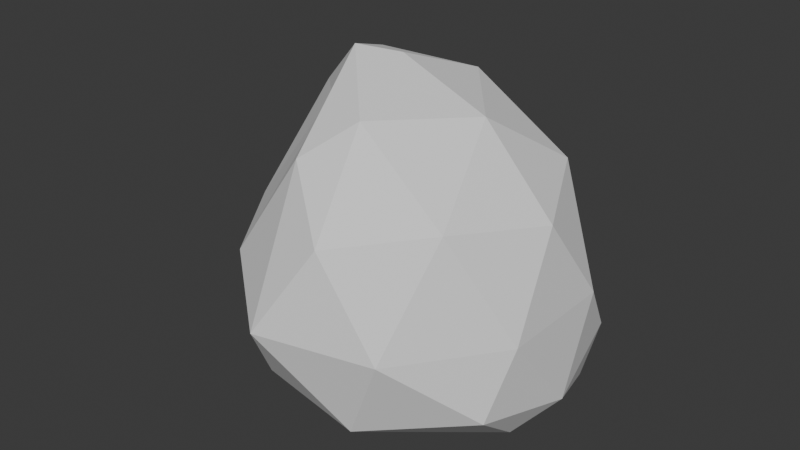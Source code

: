 # Source: astro_object.blend  (saved by Blender 4.5.88; exported with 4.5.12 LTS)
import bpy
from mathutils import Matrix  # noqa: F401  (used for matrix-valued properties, if any)

bpy.ops.wm.read_factory_settings(use_empty=True)
scene = bpy.context.scene
scene.name = 'Scene'

# ---- collections
col_astroids = bpy.data.collections.new('astroids'); scene.collection.children.link(col_astroids)

# ---- materials (node trees are filled in below, after node groups)
mat_metal = bpy.data.materials.new('metal')
mat_metal.roughness = 1.0
mat_metaldark = bpy.data.materials.new('metalDark')
mat_metaldark.roughness = 1.0
mat_dark = bpy.data.materials.new('dark')
mat_dark.roughness = 1.0
mat_metalred = bpy.data.materials.new('metalRed')
mat_metalred.roughness = 1.0

# ---- material node trees
mat_metal.use_nodes = True; mat_metal.node_tree.nodes.clear()
_N = mat_metal.node_tree.nodes; _L = mat_metal.node_tree.links
n0 = _N.new('ShaderNodeBsdfPrincipled'); n0.name = 'Principled BSDF'; n0.location = (0, 300)
n0.inputs[2].default_value = 1.0
n0.inputs[13].default_value = 0.0
n1 = _N.new('ShaderNodeOutputMaterial'); n1.name = 'Material Output'; n1.location = (280, 300)
_L.new(n0.outputs[0], n1.inputs[0])
n1.is_active_output = True
mat_metaldark.use_nodes = True; mat_metaldark.node_tree.nodes.clear()
_N = mat_metaldark.node_tree.nodes; _L = mat_metaldark.node_tree.links
n0 = _N.new('ShaderNodeBsdfPrincipled'); n0.name = 'Principled BSDF'; n0.location = (0, 300)
n0.inputs[2].default_value = 1.0
n0.inputs[13].default_value = 0.0
n1 = _N.new('ShaderNodeOutputMaterial'); n1.name = 'Material Output'; n1.location = (280, 300)
_L.new(n0.outputs[0], n1.inputs[0])
n1.is_active_output = True
mat_dark.use_nodes = True; mat_dark.node_tree.nodes.clear()
_N = mat_dark.node_tree.nodes; _L = mat_dark.node_tree.links
n0 = _N.new('ShaderNodeBsdfPrincipled'); n0.name = 'Principled BSDF'; n0.location = (0, 300)
n0.inputs[2].default_value = 1.0
n0.inputs[13].default_value = 0.0
n1 = _N.new('ShaderNodeOutputMaterial'); n1.name = 'Material Output'; n1.location = (280, 300)
_L.new(n0.outputs[0], n1.inputs[0])
n1.is_active_output = True
mat_metalred.use_nodes = True; mat_metalred.node_tree.nodes.clear()
_N = mat_metalred.node_tree.nodes; _L = mat_metalred.node_tree.links
n0 = _N.new('ShaderNodeBsdfPrincipled'); n0.name = 'Principled BSDF'; n0.location = (0, 300)
n0.inputs[2].default_value = 1.0
n0.inputs[13].default_value = 0.0
n1 = _N.new('ShaderNodeOutputMaterial'); n1.name = 'Material Output'; n1.location = (280, 300)
_L.new(n0.outputs[0], n1.inputs[0])
n1.is_active_output = True

# ---- world
world_world = bpy.data.worlds.new('World'); scene.world = world_world
world_world.use_nodes = True; world_world.node_tree.nodes.clear()
_N = world_world.node_tree.nodes; _L = world_world.node_tree.links
n0 = _N.new('ShaderNodeOutputWorld'); n0.name = 'World Output'; n0.location = (200, 100)
n1 = _N.new('ShaderNodeBackground'); n1.name = 'Background'; n1.location = (-200, 100)
n1.inputs[0].default_value = (0.05088, 0.05088, 0.05088, 1.0)
_L.new(n1.outputs[0], n0.inputs[0])
n0.is_active_output = True
world_world.color = (0.05088, 0.05088, 0.05088)
world_world.sun_shadow_jitter_overblur = 0.0

# ---- meshes
me_astroid_001 = bpy.data.meshes.new('astroid_001')
me_astroid_001.from_pydata([(5.676, 2.756, -11.18), (12.95, -6.512, -5.091), (-1.42, -11.02, -4.86), (-10.4, 1.411, -4.836), (-5.7, 8.751, -4.266), (12.7, 8.251, -4.72), (4.244, -12.19, 6.749), (-2.912, -2.793, 12.1), (-10.51, 7.402, 7.207), (1.804, 8.478, 8.449), (13.05, -6.752e-08, 6.526), (0.5913, 0.4102, 15.04), (3.305, -4.541, -9.003), (11.88, -1.754, -9.003), (5.629, -10.94, -6.595), (14.21, 0.871, -6.594), (11.88, 7.259, -9.0), (-1.996, 2.756, -9.003), (-4.029, -4.18, -3.905), (-0.09742, 8.038, -10.63), (-8.432, 7.716, -6.29), (3.976, 9.474, -4.844), (13.88, -4.509, -1.929e-08), (13.88, 4.503, 0.002881), (0.3374, -14.23, 0.3565), (8.577, -11.81, -1.929e-08), (-5.448, -9.546, 2.43), (-10.37, 8.58, 1.702), (-13.54, 4.867, 0.3625), (6.702, 8.495, 1.617), (-3.874, 7.701, 3.488), (10.04, -7.296, 7.672), (-5.645, 8.566, 9.36), (9.76, 6.797, 7.916), (3.115, -6.738, 13.01), (7.672, -6.752e-08, 12.41), (-1.782, -1.625, 15.65), (-5.26, 5.162, 13.14), (2.088, 6.797, 12.66), (-0.001276, -9.196, 10.48), (-8.342, 2.725, 10.62), (-10.62, -2.187, 2.498)], [], [(0, 13, 12), (1, 13, 15), (0, 12, 17), (0, 17, 19), (0, 19, 16), (1, 15, 22), (2, 14, 24), (3, 18, 41), (4, 20, 27), (5, 21, 29), (1, 22, 25), (2, 24, 26), (3, 41, 28), (4, 27, 30), (5, 29, 23), (6, 31, 34), (7, 39, 36), (8, 40, 37), (9, 32, 38), (10, 33, 35), (35, 38, 11), (35, 33, 38), (33, 9, 38), (38, 37, 11), (38, 32, 37), (32, 8, 37), (37, 36, 11), (37, 40, 36), (40, 7, 36), (36, 34, 11), (36, 39, 34), (39, 6, 34), (34, 35, 11), (34, 31, 35), (31, 10, 35), (23, 33, 10), (23, 29, 33), (29, 9, 33), (30, 32, 9), (30, 27, 32), (27, 8, 32), (28, 40, 8), (28, 41, 40), (26, 24, 39), (24, 6, 39), (25, 31, 6), (25, 22, 31), (22, 10, 31), (29, 30, 9), (29, 21, 30), (21, 4, 30), (27, 28, 8), (27, 20, 28), (20, 3, 28), (41, 18, 26), (18, 2, 26), (24, 25, 6), (24, 14, 25), (14, 1, 25), (22, 23, 10), (22, 15, 23), (15, 5, 23), (16, 21, 5), (16, 19, 21), (19, 4, 21), (19, 20, 4), (19, 17, 20), (17, 3, 20), (17, 18, 3), (17, 12, 18), (12, 2, 18), (15, 16, 5), (15, 13, 16), (13, 0, 16), (12, 14, 2), (12, 13, 14), (13, 1, 14), (40, 41, 7), (41, 26, 7), (39, 7, 26)])
_uv = me_astroid_001.uv_layers.new(name='UVMap')
_uv.uv.foreach_set('vector', [0.1818, 0.0, 0.2273, 0.07873, 0.1364, 0.07873, 0.2727, 0.1575, 0.3182, 0.07873, 0.3636, 0.1575, 0.9091, 0.0, 0.9545, 0.07873, 0.8636, 0.07873, 0.7273, 0.0, 0.7727, 0.07873, 0.6818, 0.07873, 0.5455, 0.0, 0.5909, 0.07873, 0.5, 0.07873, 0.2727, 0.1575, 0.3636, 0.1575, 0.3182, 0.2362, 0.09091, 0.1575, 0.1818, 0.1575, 0.1364, 0.2362, 0.8182, 0.1575, 0.9091, 0.1575, 0.8636, 0.2362, 0.6364, 0.1575, 0.7273, 0.1575, 0.6818, 0.2362, 0.4545, 0.1575, 0.5455, 0.1575, 0.5, 0.2362, 0.2727, 0.1575, 0.3182, 0.2362, 0.2273, 0.2362, 0.09091, 0.1575, 0.1364, 0.2362, 0.04546, 0.2362, 0.8182, 0.1575, 0.8636, 0.2362, 0.7727, 0.2362, 0.6364, 0.1575, 0.6818, 0.2362, 0.5909, 0.2362, 0.4545, 0.1575, 0.5, 0.2362, 0.4091, 0.2362, 0.1818, 0.3149, 0.2727, 0.3149, 0.2273, 0.3937, 0.0, 0.3149, 0.09091, 0.3149, 0.04546, 0.3937, 0.7273, 0.3149, 0.8182, 0.3149, 0.7727, 0.3937, 0.5455, 0.3149, 0.6364, 0.3149, 0.5909, 0.3937, 0.3636, 0.3149, 0.4545, 0.3149, 0.4091, 0.3937, 0.4091, 0.3937, 0.5, 0.3937, 0.4545, 0.4724, 0.4091, 0.3937, 0.4545, 0.3149, 0.5, 0.3937, 0.4545, 0.3149, 0.5455, 0.3149, 0.5, 0.3937, 0.5909, 0.3937, 0.6818, 0.3937, 0.6364, 0.4724, 0.5909, 0.3937, 0.6364, 0.3149, 0.6818, 0.3937, 0.6364, 0.3149, 0.7273, 0.3149, 0.6818, 0.3937, 0.7727, 0.3937, 0.8636, 0.3937, 0.8182, 0.4724, 0.7727, 0.3937, 0.8182, 0.3149, 0.8636, 0.3937, 0.8182, 0.3149, 0.9091, 0.3149, 0.8636, 0.3937, 0.04546, 0.3937, 0.1364, 0.3937, 0.09091, 0.4724, 0.04546, 0.3937, 0.09091, 0.3149, 0.1364, 0.3937, 0.09091, 0.3149, 0.1818, 0.3149, 0.1364, 0.3937, 0.2273, 0.3937, 0.3182, 0.3937, 0.2727, 0.4724, 0.2273, 0.3937, 0.2727, 0.3149, 0.3182, 0.3937, 0.2727, 0.3149, 0.3636, 0.3149, 0.3182, 0.3937, 0.4091, 0.2362, 0.4545, 0.3149, 0.3636, 0.3149, 0.4091, 0.2362, 0.5, 0.2362, 0.4545, 0.3149, 0.5, 0.2362, 0.5455, 0.3149, 0.4545, 0.3149, 0.5909, 0.2362, 0.6364, 0.3149, 0.5455, 0.3149, 0.5909, 0.2362, 0.6818, 0.2362, 0.6364, 0.3149, 0.6818, 0.2362, 0.7273, 0.3149, 0.6364, 0.3149, 0.7727, 0.2362, 0.8182, 0.3149, 0.7273, 0.3149, 0.7727, 0.2362, 0.8636, 0.2362, 0.8182, 0.3149, 0.04546, 0.2362, 0.1364, 0.2362, 0.09091, 0.3149, 0.1364, 0.2362, 0.1818, 0.3149, 0.09091, 0.3149, 0.2273, 0.2362, 0.2727, 0.3149, 0.1818, 0.3149, 0.2273, 0.2362, 0.3182, 0.2362, 0.2727, 0.3149, 0.3182, 0.2362, 0.3636, 0.3149, 0.2727, 0.3149, 0.5, 0.2362, 0.5909, 0.2362, 0.5455, 0.3149, 0.5, 0.2362, 0.5455, 0.1575, 0.5909, 0.2362, 0.5455, 0.1575, 0.6364, 0.1575, 0.5909, 0.2362, 0.6818, 0.2362, 0.7727, 0.2362, 0.7273, 0.3149, 0.6818, 0.2362, 0.7273, 0.1575, 0.7727, 0.2362, 0.7273, 0.1575, 0.8182, 0.1575, 0.7727, 0.2362, 0.8636, 0.2362, 0.9091, 0.1575, 0.9545, 0.2362, 0.9091, 0.1575, 1.0, 0.1575, 0.9545, 0.2362, 0.1364, 0.2362, 0.2273, 0.2362, 0.1818, 0.3149, 0.1364, 0.2362, 0.1818, 0.1575, 0.2273, 0.2362, 0.1818, 0.1575, 0.2727, 0.1575, 0.2273, 0.2362, 0.3182, 0.2362, 0.4091, 0.2362, 0.3636, 0.3149, 0.3182, 0.2362, 0.3636, 0.1575, 0.4091, 0.2362, 0.3636, 0.1575, 0.4545, 0.1575, 0.4091, 0.2362, 0.5, 0.07873, 0.5455, 0.1575, 0.4545, 0.1575, 0.5, 0.07873, 0.5909, 0.07873, 0.5455, 0.1575, 0.5909, 0.07873, 0.6364, 0.1575, 0.5455, 0.1575, 0.6818, 0.07873, 0.7273, 0.1575, 0.6364, 0.1575, 0.6818, 0.07873, 0.7727, 0.07873, 0.7273, 0.1575, 0.7727, 0.07873, 0.8182, 0.1575, 0.7273, 0.1575, 0.8636, 0.07873, 0.9091, 0.1575, 0.8182, 0.1575, 0.8636, 0.07873, 0.9545, 0.07873, 0.9091, 0.1575, 0.9545, 0.07873, 1.0, 0.1575, 0.9091, 0.1575, 0.3636, 0.1575, 0.4091, 0.07873, 0.4545, 0.1575, 0.3636, 0.1575, 0.3182, 0.07873, 0.4091, 0.07873, 0.3182, 0.07873, 0.3636, 0.0, 0.4091, 0.07873, 0.1364, 0.07873, 0.1818, 0.1575, 0.09091, 0.1575, 0.1364, 0.07873, 0.2273, 0.07873, 0.1818, 0.1575, 0.2273, 0.07873, 0.2727, 0.1575, 0.1818, 0.1575, 0.8182, 0.3149, 0.8636, 0.2362, 0.9091, 0.3149, 0.8636, 0.2362, 0.9545, 0.2362, 0.9091, 0.3149, 0.09091, 0.3149, 0.9091, 0.3149, 0.04546, 0.2362])
me_astroid_001.update()
me_craft_speederd = bpy.data.meshes.new('craft_speederD')
me_craft_speederd.from_pydata([(1.4, 0.15, -0.2128), (0.8, 0.2, -0.01284), (1.4, 0.25, -0.2128), (0.8, 0.4, -0.01284), (1.4, 0.15, -0.5128), (1.4, 0.25, -0.5128), (0.8, 0.2, -0.5128), (0.8, 0.4, -0.5128), (0.2, 0.2, -1.113), (0.25, 0.264, -1.113), (0.2, 0.6, -1.113), (0.25, 0.536, -1.113), (0.6, 0.3, -1.113), (0.55, 0.339, -1.113), (0.6, 0.5, -1.113), (0.55, 0.461, -1.113), (0.4, 0.4, -0.1128), (0.2, 0.4, -0.1128), (0.4, 0.45, -0.1128), (0.2, 0.5, -0.1128), (0.3, 0.5, -0.1128), (0.4, 0.45, -0.2128), (0.3, 0.5, -0.2128), (0.2, 0.5, -0.2128), (0.4, 0.4, -0.2128), (0.2, 0.4, -0.2128), (-0.2, 0.2, -1.113), (-0.25, 0.264, -1.113), (-0.6, 0.3, -1.113), (-0.55, 0.339, -1.113), (-0.6, 0.5, -1.113), (-0.55, 0.461, -1.113), (-0.25, 0.536, -1.113), (-0.2, 0.6, -1.113), (-0.8, 0.2, -0.01284), (-0.8, 0.2, -0.5128), (-1.4, 0.15, -0.2128), (-1.4, 0.15, -0.5128), (-1.4, 0.25, -0.2128), (-0.8, 0.4, -0.01284), (-0.8, 0.4, -0.5128), (-1.4, 0.25, -0.5128), (-0.2, 0.5, -0.1608), (-0.2, 0.5, -0.1128), (-0.2, 0.5, -0.2128), (-0.3, 0.5, -0.1128), (-0.3, 0.5, -0.2128), (-0.4, 0.4, -0.2128), (-0.4, 0.45, -0.2128), (-0.4, 0.4, -0.1128), (-0.4, 0.45, -0.1128), (-0.2, 0.4, -0.1128), (-0.2, 0.4, -0.2128), (0.6, 0.2, -0.5128), (0.6, 0.3, -0.5128), (0.6, 0.4, -0.5128), (0.6, 0.2, 0.05383), (0.6, 0.3, 0.05383), (0.2, 0.3, 0.1872), (0.2, 0.4, 0.1872), (0.6, 0.5, -0.9128), (0.6, 0.5, -0.5128), (0.2, 0.2, -0.5128), (0.2, 0.2, -0.9128), (0.2, 0.2, -0.7128), (0.2, 0.4, -0.5128), (0.2, 0.6, -0.5128), (0.406, 0.5485, -0.5128), (0.406, 0.5485, -0.9128), (0.2, 0.6, -0.9128), (0.2, 0.0, 0.4872), (-0.2, 0.0, 0.4872), (0.2, 0.2, 0.4872), (-0.2, 0.2, 0.4872), (0.2, 5.775e-15, -0.7128), (0.2, 0.0, -0.5128), (-0.2, 6.97e-16, -0.5128), (-0.2, 1.668e-29, -0.7128), (-0.2, 0.2, -0.7128), (0.05, 0.85, 0.1872), (-0.05, 0.85, 0.1872), (0.05, 0.9, 0.08716), (-0.05, 0.9, 0.08716), (0.05, 0.8, 0.1872), (0.006543, 0.8, 0.1872), (-0.05, 0.8, 0.1872), (-0.05, 0.9, -0.2128), (-0.05, 0.8, -0.2128), (2.217e-05, 0.8, -0.2128), (0.05, 0.8, -0.2128), (0.05, 0.9, -0.2128), (-0.2, 0.2, -0.5128), (-0.6, 0.3, -0.5128), (-0.2, 0.2, -0.9128), (-0.2, 0.6, -0.9128), (-0.6, 0.5, -0.9128), (-0.6, 0.4, -0.5128), (-0.6, 0.5, -0.5128), (-0.2, 0.4, -0.5128), (-0.2, 0.6, -0.5128), (-0.406, 0.5485, -0.5128), (-0.2, 0.4, 0.1872), (-0.6, 0.2, 0.05383), (-0.6, 0.2, -0.5128), (-0.2, 0.3, 0.1872), (-0.6, 0.3, 0.05383), (0.2, 0.2, 0.5872), (-0.2, 0.2, 0.5872), (0.2, 0.2392, 0.8342), (-0.2, 0.2392, 0.8342), (0.2, 0.5, 0.3867), (0.2, 0.3, 0.4872), (-0.2, 0.3, 0.4872), (-0.2, 0.5, 0.3867), (-0.406, 0.5485, -0.9128), (0.55, 0.339, -1.013), (0.25, 0.264, -1.013), (0.55, 0.461, -1.013), (0.25, 0.536, -1.013), (0.2707, 0.1, 0.1579), (0.5293, 0.1, 0.1579), (0.2707, 0.1, 0.4165), (0.2707, 0.2, 0.4165), (0.5293, 0.2, 0.1579), (0.2707, 0.2, 0.1579), (-0.25, 0.264, -1.013), (-0.25, 0.536, -1.013), (-0.55, 0.339, -1.013), (-0.55, 0.461, -1.013), (-0.2707, 0.1, 0.1579), (-0.2707, 0.2, 0.1579), (-0.2707, 0.1, 0.4165), (-0.2707, 0.2, 0.4165), (-0.5293, 0.1, 0.1579), (-0.5293, 0.2, 0.1579), (0.1, 0.7669, 0.7128), (0.2, 0.79, 0.3867), (0.2, 0.3669, 1.113), (-0.2, 0.79, 0.3867), (-0.1, 0.7669, 0.7128), (-0.2, 0.3669, 1.113), (0.6329, 0.6317, -0.9128), (0.6329, 0.6317, -0.8128), (0.4389, 0.6802, -0.9128), (0.4389, 0.6802, -0.8128), (0.6, 0.0, 0.08716), (0.6, 0.0, -0.5128), (0.6, 0.3, 0.08716), (0.2, 0.7, -0.9128), (0.2, 0.8, -0.2128), (-0.2, 0.7, -0.9128), (-0.2, 0.8, -0.2128), (0.2, 0.8, 0.1872), (-0.2, 0.8, 0.1872), (-0.6, 0.0, -0.5128), (-0.6, 0.0, 0.08716), (-0.6, 0.3, 0.08716), (-0.2, 0.2834, 1.113), (0.2, 0.2834, 1.113), (-0.4389, 0.6802, -0.8128), (-0.6329, 0.6317, -0.8128), (-0.4389, 0.6802, -0.9128), (-0.6329, 0.6317, -0.9128)], [], [(2, 1, 0), (1, 2, 3), (6, 5, 4), (5, 6, 7), (7, 2, 5), (2, 7, 3), (1, 4, 0), (4, 1, 6), (2, 4, 5), (4, 2, 0), (10, 9, 8), (9, 10, 11), (9, 12, 8), (12, 9, 13), (12, 13, 14), (14, 11, 10), (14, 13, 15), (14, 15, 11), (18, 17, 16), (17, 18, 19), (19, 18, 20), (22, 18, 21), (18, 22, 20), (23, 20, 22), (20, 23, 19), (18, 24, 21), (24, 18, 16), (23, 24, 25), (24, 23, 21), (21, 23, 22), (28, 27, 26), (27, 28, 29), (29, 28, 30), (29, 30, 31), (31, 30, 32), (32, 30, 33), (27, 33, 26), (33, 27, 32), (36, 35, 34), (35, 36, 37), (34, 38, 36), (38, 34, 39), (41, 39, 40), (39, 41, 38), (36, 41, 37), (41, 36, 38), (41, 35, 37), (35, 41, 40), (44, 43, 42), (43, 44, 45), (45, 44, 46), (49, 48, 47), (48, 49, 50), (43, 49, 51), (49, 43, 50), (50, 43, 45), (48, 52, 47), (52, 48, 44), (44, 48, 46), (46, 50, 45), (50, 46, 48), (54, 6, 53), (6, 54, 7), (7, 54, 55), (3, 56, 1), (56, 3, 57), (57, 3, 58), (58, 3, 59), (56, 6, 1), (6, 56, 53), (60, 12, 14), (12, 60, 54), (54, 60, 61), (54, 61, 55), (62, 12, 54), (12, 62, 63), (63, 62, 64), (8, 12, 63), (61, 65, 55), (65, 61, 66), (66, 61, 67), (10, 60, 14), (60, 10, 68), (68, 10, 67), (67, 10, 66), (66, 10, 69), (63, 10, 8), (10, 63, 69), (72, 71, 70), (71, 72, 73), (62, 74, 64), (74, 62, 75), (71, 75, 70), (75, 71, 76), (77, 75, 76), (75, 77, 74), (78, 74, 77), (74, 78, 64), (65, 24, 55), (24, 65, 25), (16, 55, 24), (3, 55, 16), (55, 3, 7), (3, 16, 59), (59, 16, 17), (81, 80, 79), (80, 81, 82), (79, 84, 83), (84, 79, 85), (85, 79, 80), (87, 82, 86), (82, 87, 85), (82, 85, 80), (87, 89, 88), (89, 87, 90), (90, 87, 86), (90, 82, 81), (82, 90, 86), (81, 89, 90), (89, 81, 83), (83, 81, 79), (92, 78, 91), (78, 92, 93), (28, 93, 92), (93, 28, 26), (94, 26, 33), (26, 94, 93), (92, 30, 28), (30, 92, 95), (95, 92, 96), (97, 95, 96), (76, 78, 77), (78, 76, 91), (99, 96, 98), (96, 99, 97), (97, 99, 100), (96, 52, 98), (52, 96, 47), (39, 47, 96), (39, 49, 47), (101, 49, 39), (49, 101, 51), (39, 96, 40), (34, 103, 102), (103, 34, 35), (40, 103, 35), (103, 40, 92), (92, 40, 96), (101, 105, 104), (39, 105, 101), (34, 105, 39), (105, 34, 102), (107, 72, 106), (72, 107, 73), (109, 106, 108), (106, 109, 107), (110, 17, 19), (17, 110, 59), (59, 110, 58), (58, 110, 111), (111, 110, 108), (111, 108, 72), (72, 108, 106), (107, 112, 73), (109, 112, 107), (113, 112, 109), (113, 104, 112), (113, 101, 104), (43, 101, 113), (101, 43, 51), (30, 94, 33), (94, 30, 114), (94, 114, 99), (114, 30, 95), (100, 99, 114), (9, 115, 13), (115, 9, 116), (118, 15, 117), (15, 118, 11), (118, 115, 116), (115, 118, 117), (115, 15, 13), (15, 115, 117), (118, 9, 11), (9, 118, 116), (121, 120, 119), (124, 123, 122), (123, 119, 120), (119, 123, 124), (122, 119, 124), (119, 122, 121), (127, 126, 125), (126, 127, 128), (128, 32, 126), (32, 128, 31), (128, 29, 31), (29, 128, 127), (29, 125, 27), (125, 29, 127), (125, 32, 27), (32, 125, 126), (131, 130, 129), (130, 131, 132), (130, 133, 129), (133, 130, 134), (134, 130, 132), (133, 131, 129), (137, 136, 135), (140, 139, 138), (135, 140, 137), (140, 135, 139), (138, 135, 136), (135, 138, 139), (142, 60, 141), (60, 142, 61), (68, 144, 143), (144, 68, 67), (143, 142, 141), (142, 143, 144), (68, 141, 60), (141, 68, 143), (144, 61, 142), (61, 144, 67), (70, 146, 145), (146, 70, 75), (145, 120, 70), (120, 145, 147), (120, 147, 123), (123, 147, 122), (122, 147, 72), (72, 147, 111), (70, 121, 72), (121, 70, 120), (72, 121, 122), (58, 147, 57), (147, 58, 111), (62, 146, 75), (146, 62, 53), (53, 62, 54), (147, 56, 57), (145, 56, 147), (146, 56, 145), (56, 146, 53), (150, 149, 148), (149, 150, 89), (89, 150, 88), (88, 150, 87), (87, 150, 151), (94, 63, 93), (63, 94, 69), (69, 94, 150), (69, 150, 148), (64, 93, 63), (93, 64, 78), (89, 152, 149), (152, 89, 83), (87, 153, 85), (153, 87, 151), (103, 76, 154), (76, 103, 91), (91, 103, 92), (71, 154, 76), (154, 71, 155), (155, 133, 156), (133, 155, 71), (133, 71, 131), (131, 71, 132), (134, 156, 133), (156, 134, 112), (112, 134, 132), (112, 132, 71), (112, 71, 73), (154, 102, 103), (102, 154, 155), (102, 155, 105), (105, 155, 156), (105, 112, 104), (112, 105, 156), (83, 136, 152), (136, 83, 138), (138, 83, 84), (138, 84, 85), (138, 85, 153), (52, 99, 98), (151, 99, 52), (150, 99, 151), (99, 150, 94), (151, 52, 44), (151, 44, 42), (151, 42, 153), (153, 42, 43), (153, 43, 113), (153, 113, 138), (138, 113, 109), (138, 109, 140), (140, 109, 157), (137, 157, 158), (157, 137, 140), (152, 23, 149), (23, 152, 19), (19, 152, 110), (110, 152, 136), (110, 136, 137), (110, 137, 108), (108, 137, 158), (25, 149, 23), (65, 149, 25), (66, 149, 65), (69, 149, 66), (149, 69, 148), (157, 108, 158), (108, 157, 109), (159, 97, 100), (97, 159, 160), (162, 159, 161), (159, 162, 160), (162, 114, 95), (114, 162, 161), (159, 114, 161), (114, 159, 100), (95, 160, 162), (160, 95, 97)])
me_craft_speederd.polygons.foreach_set('use_smooth', [1, 1, 1, 1, 1, 1, 1, 1, 1, 1, 1, 1, 1, 1, 1, 1, 1, 1, 1, 1, 1, 1, 1, 1, 1, 1, 1, 1, 1, 1, 1, 1, 1, 1, 1, 1, 1, 1, 1, 1, 1, 1, 1, 1, 1, 1, 1, 1, 0, 1, 1, 1, 1, 1, 1, 1, 1, 1, 1, 1, 1, 1, 1, 1, 1, 1, 1, 1, 1, 1, 1, 1, 1, 0, 1, 1, 0, 1, 1, 1, 1, 1, 1, 1, 1, 0, 1, 1, 1, 1, 1, 1, 1, 1, 1, 1, 1, 1, 1, 1, 1, 1, 1, 1, 1, 1, 1, 1, 1, 1, 1, 1, 1, 0, 1, 1, 1, 1, 1, 1, 1, 1, 1, 1, 1, 1, 1, 1, 1, 1, 1, 1, 1, 1, 1, 1, 1, 1, 1, 1, 1, 1, 1, 1, 1, 1, 1, 1, 1, 1, 1, 1, 1, 1, 1, 1, 1, 1, 1, 1, 1, 1, 1, 1, 1, 1, 1, 1, 1, 1, 1, 1, 1, 1, 1, 1, 1, 1, 1, 1, 1, 1, 1, 1, 1, 1, 1, 1, 1, 1, 1, 1, 1, 1, 1, 1, 1, 1, 1, 1, 1, 1, 1, 1, 1, 1, 1, 1, 1, 1, 1, 1, 1, 1, 1, 1, 1, 1, 1, 1, 1, 1, 1, 1, 1, 1, 1, 1, 1, 1, 1, 1, 1, 1, 1, 1, 1, 1, 1, 1, 1, 1, 1, 1, 1, 1, 1, 1, 1, 1, 1, 1, 1, 1, 1, 1, 1, 1, 1, 1, 1, 1, 1, 1, 1, 1, 1, 1, 1, 1, 1, 0, 1, 1, 1, 1, 1, 1, 1, 1, 1, 1, 1, 1, 1, 1, 1, 0, 1, 1, 1, 1, 1, 1, 1, 1, 1, 1, 1, 1, 1, 1, 1, 1, 1, 0, 1, 1, 1, 1, 1, 1, 1, 1, 1, 1, 1, 1, 1, 1, 1, 1])
me_craft_speederd.polygons.foreach_set('material_index', [0, 0, 0, 0, 0, 0, 0, 0, 0, 0, 0, 0, 0, 0, 0, 0, 0, 0, 0, 0, 0, 0, 0, 0, 0, 0, 0, 0, 0, 0, 0, 0, 0, 0, 0, 0, 0, 0, 0, 0, 0, 0, 0, 0, 0, 0, 0, 0, 0, 0, 0, 0, 0, 0, 0, 0, 0, 0, 0, 0, 0, 1, 1, 1, 1, 1, 1, 1, 1, 1, 1, 1, 1, 1, 1, 1, 1, 1, 1, 1, 1, 1, 1, 1, 1, 1, 1, 1, 1, 1, 1, 1, 1, 1, 1, 1, 1, 1, 1, 1, 1, 1, 1, 1, 1, 1, 1, 1, 1, 1, 1, 1, 1, 1, 1, 1, 1, 1, 1, 1, 1, 1, 1, 1, 1, 1, 1, 1, 1, 1, 1, 1, 1, 1, 1, 1, 1, 1, 1, 1, 1, 1, 1, 1, 1, 1, 1, 1, 1, 1, 1, 1, 1, 1, 1, 1, 1, 1, 1, 1, 1, 1, 1, 1, 1, 1, 1, 1, 1, 1, 1, 1, 1, 1, 1, 2, 2, 2, 2, 2, 2, 2, 2, 2, 2, 2, 2, 2, 2, 2, 2, 2, 2, 2, 2, 2, 2, 2, 2, 2, 2, 2, 2, 2, 2, 2, 2, 2, 2, 2, 2, 2, 2, 3, 3, 3, 3, 3, 3, 3, 3, 3, 3, 3, 3, 3, 3, 3, 3, 3, 3, 3, 3, 3, 3, 3, 3, 3, 3, 3, 3, 3, 3, 3, 3, 3, 3, 3, 3, 3, 3, 3, 3, 3, 3, 3, 3, 3, 3, 3, 3, 3, 3, 3, 3, 3, 3, 3, 3, 3, 3, 3, 3, 3, 3, 3, 3, 3, 3, 3, 3, 3, 3, 3, 3, 3, 3, 3, 3, 3, 3, 3, 3, 3, 3, 3, 3, 3, 3, 3, 3, 3, 3, 3, 3, 3, 3, 3, 3, 3, 3, 3, 3, 3, 3, 3, 3, 3, 3, 3, 3, 3])
_k = set([(0, 1), (0, 2), (0, 4), (1, 6), (1, 56), (2, 3), (2, 5), (3, 7), (3, 59), (4, 5), (4, 6), (5, 7), (6, 53), (7, 55), (8, 10), (8, 12), (8, 63), (9, 11), (9, 13), (9, 116), (10, 14), (10, 63), (11, 15), (11, 118), (12, 14), (12, 54), (12, 63), (13, 15), (13, 115), (14, 60), (15, 117), (16, 17), (16, 18), (16, 24), (17, 19), (17, 59), (18, 20), (18, 21), (19, 20), (19, 23), (20, 22), (21, 22), (21, 24), (22, 23), (23, 24), (24, 25), (25, 65), (26, 28), (26, 33), (26, 93), (27, 29), (27, 32), (27, 125), (28, 30), (28, 92), (29, 31), (29, 127), (30, 33), (30, 95), (31, 32), (31, 128), (32, 126), (33, 94), (34, 35), (34, 36), (34, 102), (35, 37), (35, 103), (36, 37), (36, 38), (37, 41), (38, 39), (38, 41), (39, 40), (39, 101), (40, 41), (40, 96), (43, 45), (43, 51), (43, 153), (44, 45), (44, 46), (45, 46), (45, 50), (46, 48), (47, 48), (47, 49), (47, 52), (48, 50), (48, 52), (49, 50), (49, 51), (51, 101), (52, 98), (53, 56), (53, 146), (54, 60), (54, 62), (55, 65), (56, 57), (57, 58), (57, 147), (58, 59), (58, 111), (60, 61), (60, 68), (60, 141), (61, 65), (61, 67), (61, 142), (62, 74), (62, 75), (63, 69), (63, 93), (64, 74), (64, 78), (64, 93), (65, 66), (66, 67), (67, 68), (67, 144), (68, 143), (69, 148), (69, 149), (70, 71), (70, 72), (70, 145), (71, 72), (71, 155), (72, 73), (72, 106), (72, 111), (73, 107), (74, 75), (74, 77), (75, 146), (76, 77), (76, 91), (76, 154), (77, 78), (78, 91), (78, 93), (79, 80), (79, 81), (79, 83), (80, 82), (80, 85), (81, 82), (81, 90), (82, 86), (83, 84), (83, 89), (83, 152), (84, 85), (85, 87), (85, 153), (86, 87), (86, 90), (87, 90), (87, 151), (89, 90), (89, 149), (89, 150), (91, 92), (92, 96), (93, 94), (94, 99), (94, 150), (95, 97), (95, 114), (95, 162), (96, 97), (96, 98), (97, 100), (97, 160), (98, 99), (99, 100), (100, 114), (100, 159), (101, 104), (102, 103), (102, 105), (103, 154), (104, 105), (104, 112), (105, 156), (106, 107), (106, 108), (107, 109), (108, 158), (109, 157), (111, 147), (112, 132), (112, 156), (114, 161), (115, 116), (115, 117), (116, 118), (117, 118), (119, 120), (119, 121), (119, 124), (120, 121), (120, 123), (121, 122), (122, 123), (122, 124), (123, 124), (125, 126), (125, 127), (126, 128), (127, 128), (129, 130), (129, 131), (129, 133), (130, 132), (130, 134), (131, 132), (131, 133), (132, 134), (133, 134), (135, 136), (135, 137), (135, 139), (136, 137), (136, 138), (136, 152), (137, 140), (137, 158), (138, 139), (138, 140), (138, 153), (139, 140), (140, 157), (141, 142), (141, 143), (142, 144), (143, 144), (145, 146), (145, 147), (148, 149), (148, 150), (149, 152), (150, 151), (151, 153), (154, 155), (155, 156), (157, 158), (159, 160), (159, 161), (160, 162), (161, 162)])
me_craft_speederd.attributes.new('sharp_edge', 'BOOLEAN', 'EDGE').data.foreach_set('value', [ (min(e.vertices), max(e.vertices)) in _k for e in me_craft_speederd.edges])
_uv = me_craft_speederd.uv_layers.new(name='UVMap')
_uv.uv.foreach_set('vector', [54.94, 9.843, 30.04, 7.874, 54.94, 5.906, 30.04, 7.874, 54.94, 9.843, 30.04, 15.75, -31.5, 7.874, -55.12, 9.843, -55.12, 5.906, -55.12, 9.843, -31.5, 7.874, -31.5, 15.75, 20.19, -26.74, 8.379, -51.09, 20.19, -51.09, 8.379, -51.09, 20.19, -26.74, 0.5053, -26.74, -0.5053, -30.73, -20.19, -54.44, -8.379, -54.44, -20.19, -54.44, -0.5053, -30.73, -20.19, -30.73, 8.379, 9.843, 20.19, 5.906, 20.19, 9.843, 20.19, 5.906, 8.379, 9.843, 8.379, 5.906, -7.874, 23.62, -9.843, 10.4, -7.874, 7.874, -9.843, 10.4, -7.874, 23.62, -9.843, 21.1, -9.843, 10.4, -23.62, 11.81, -7.874, 7.874, -23.62, 11.81, -9.843, 10.4, -21.65, 13.35, -23.62, 11.81, -21.65, 13.35, -23.62, 19.69, -23.62, 19.69, -9.843, 21.1, -7.874, 23.62, -23.62, 19.69, -21.65, 13.35, -21.65, 18.15, -23.62, 19.69, -21.65, 18.15, -9.843, 21.1, 15.75, 17.72, 7.874, 15.75, 15.75, 15.75, 7.874, 15.75, 15.75, 17.72, 7.874, 19.69, 7.874, 19.69, 15.75, 17.72, 11.81, 19.69, 8.379, -1.761, 4.442, -6.162, 8.379, -6.162, 4.442, -6.162, 8.379, -1.761, 4.442, -1.761, -7.874, -8.379, -11.81, -4.442, -11.81, -8.379, -11.81, -4.442, -7.874, -8.379, -7.874, -4.442, 4.442, 17.72, 8.379, 15.75, 8.379, 17.72, 8.379, 15.75, 4.442, 17.72, 4.442, 15.75, -7.874, 19.69, -15.75, 15.75, -7.874, 15.75, -15.75, 15.75, -7.874, 19.69, -15.75, 17.72, -15.75, 17.72, -7.874, 19.69, -11.81, 19.69, 23.62, 11.81, 9.843, 10.4, 7.874, 7.874, 9.843, 10.4, 23.62, 11.81, 21.65, 13.35, 21.65, 13.35, 23.62, 11.81, 23.62, 19.69, 21.65, 13.35, 23.62, 19.69, 21.65, 18.15, 21.65, 18.15, 23.62, 19.69, 9.843, 21.1, 9.843, 21.1, 23.62, 19.69, 7.874, 23.62, 9.843, 10.4, 7.874, 23.62, 7.874, 7.874, 7.874, 23.62, 9.843, 10.4, 9.843, 21.1, 8.379, -54.44, 20.19, -30.73, 0.5053, -30.73, 20.19, -30.73, 8.379, -54.44, 20.19, -54.44, -30.04, 7.874, -54.94, 9.843, -54.94, 5.906, -54.94, 9.843, -30.04, 7.874, -30.04, 15.75, -20.19, -51.09, -0.5053, -26.74, -20.19, -26.74, -0.5053, -26.74, -20.19, -51.09, -8.379, -51.09, -8.379, 5.906, -20.19, 9.843, -20.19, 5.906, -20.19, 9.843, -8.379, 5.906, -8.379, 9.843, 55.12, 9.843, 31.5, 7.874, 55.12, 5.906, 31.5, 7.874, 55.12, 9.843, 31.5, 15.75, 7.874, -8.379, 7.874, -4.442, 7.874, -6.332, 7.874, -4.442, 7.874, -8.379, 11.81, -4.442, 11.81, -4.442, 7.874, -8.379, 11.81, -8.379, -4.442, 15.75, -8.379, 17.72, -8.379, 15.75, -8.379, 17.72, -4.442, 15.75, -4.442, 17.72, -7.874, 19.69, -15.75, 15.75, -7.874, 15.75, -15.75, 15.75, -7.874, 19.69, -15.75, 17.72, -15.75, 17.72, -7.874, 19.69, -11.81, 19.69, 15.75, 17.72, 7.874, 15.75, 15.75, 15.75, 7.874, 15.75, 15.75, 17.72, 7.874, 19.69, 7.874, 19.69, 15.75, 17.72, 11.81, 19.69, -8.379, -1.761, -4.442, -6.162, -4.442, -1.761, -4.442, -6.162, -8.379, -1.761, -8.379, -6.162, -23.62, 11.81, -31.5, 7.874, -23.62, 7.874, -31.5, 7.874, -23.62, 11.81, -31.5, 15.75, -31.5, 15.75, -23.62, 11.81, -23.62, 15.75, 30.04, 15.75, 21.74, 7.874, 30.04, 7.874, 21.74, 7.874, 30.04, 15.75, 21.74, 11.81, 21.74, 11.81, 30.04, 15.75, 5.14, 11.81, 5.14, 11.81, 30.04, 15.75, 5.14, 15.75, 23.62, 2.119, 31.5, -20.19, 31.5, -0.5053, 31.5, -20.19, 23.62, 2.119, 23.62, -20.19, 35.94, 19.69, 43.81, 11.81, 43.81, 19.69, 43.81, 11.81, 35.94, 19.69, 20.19, 11.81, 20.19, 11.81, 35.94, 19.69, 20.19, 19.69, 20.19, 11.81, 20.19, 19.69, 20.19, 15.75, 20.19, 9.549, 43.81, 25.78, 20.19, 25.78, 43.81, 25.78, 20.19, 9.549, 35.94, 9.549, 35.94, 9.549, 20.19, 9.549, 28.06, 9.549, 43.81, 9.549, 43.81, 25.78, 35.94, 9.549, 23.62, 19.69, 7.874, 15.75, 23.62, 15.75, 7.874, 15.75, 23.62, 19.69, 7.874, 23.62, 7.874, 23.62, 23.62, 19.69, 15.98, 21.59, 43.81, -1.91, 35.94, -18.14, 43.81, -18.14, 35.94, -18.14, 43.81, -1.91, 35.94, -10.27, 35.94, -10.27, 43.81, -1.91, 20.19, -10.27, 20.19, -10.27, 43.81, -1.91, 20.19, -1.91, 20.19, -1.91, 43.81, -1.91, 35.94, -1.91, -35.94, 7.874, -43.81, 23.62, -43.81, 7.874, -43.81, 23.62, -35.94, 7.874, -35.94, 23.62, 7.874, 7.874, -7.874, 0.0, 7.874, 0.0, -7.874, 0.0, 7.874, 7.874, -7.874, 7.874, 20.19, 7.874, 28.06, 5.684e-14, 28.06, 7.874, 28.06, 5.684e-14, 20.19, 7.874, 20.19, -1.705e-13, -7.874, 19.18, 7.874, -20.19, 7.874, 19.18, 7.874, -20.19, -7.874, 19.18, -7.874, -20.19, -7.874, -28.06, 7.874, -20.19, -7.874, -20.19, 7.874, -20.19, -7.874, -28.06, 7.874, -28.06, 7.874, 7.874, -7.874, 2.274e-13, 7.874, 6.566e-28, -7.874, 2.274e-13, 7.874, 7.874, -7.874, 7.874, -7.874, -20.19, -15.75, -8.379, -23.62, -20.19, -15.75, -8.379, -7.874, -20.19, -7.874, -8.379, -15.75, -4.442, -23.62, -20.19, -15.75, -8.379, -31.5, -0.5053, -23.62, -20.19, -15.75, -4.442, -23.62, -20.19, -31.5, -0.5053, -31.5, -20.19, -31.5, -0.5053, -15.75, -4.442, -7.874, 7.369, -7.874, 7.369, -15.75, -4.442, -7.874, -4.442, 1.969, 12.78, -1.969, 8.375, 1.969, 8.375, -1.969, 8.375, 1.969, 12.78, -1.969, 12.78, 1.969, 33.46, 0.2576, 31.5, 1.969, 31.5, 0.2576, 31.5, 1.969, 33.46, -1.969, 31.5, -1.969, 31.5, 1.969, 33.46, -1.969, 33.46, -8.379, 31.5, 3.432, 35.43, -8.379, 35.43, 3.432, 35.43, -8.379, 31.5, 7.369, 31.5, 3.432, 35.43, 7.369, 31.5, 7.369, 33.46, 1.969, 31.5, -1.969, 31.5, -0.0008707, 31.5, -1.969, 31.5, 1.969, 31.5, -1.969, 35.43, -1.969, 35.43, 1.969, 31.5, 1.969, 35.43, -1.969, -8.379, 1.969, 3.432, -1.969, 3.432, 1.969, 3.432, -1.969, -8.379, 1.969, -8.379, -3.432, 35.43, 8.379, 31.5, 8.379, 35.43, 8.379, 31.5, -3.432, 35.43, -7.369, 31.5, -7.369, 31.5, -3.432, 35.43, -7.369, 33.46, -20.19, 25.78, -28.06, 9.549, -20.19, 9.549, -28.06, 9.549, -20.19, 25.78, -35.94, 9.549, -43.81, 25.78, -35.94, 9.549, -20.19, 25.78, -35.94, 9.549, -43.81, 25.78, -43.81, 9.549, 35.94, 23.62, 43.81, 7.874, 43.81, 23.62, 43.81, 7.874, 35.94, 23.62, 35.94, 7.874, -20.19, 11.81, -43.81, 19.69, -43.81, 11.81, -43.81, 19.69, -20.19, 11.81, -35.94, 19.69, -35.94, 19.69, -20.19, 11.81, -20.19, 15.75, -20.19, 19.69, -35.94, 19.69, -20.19, 15.75, -20.19, 4.822e-13, -28.06, 7.874, -28.06, 4.547e-13, -28.06, 7.874, -20.19, 4.822e-13, -20.19, 7.874, -7.874, 23.62, -23.62, 15.75, -7.874, 15.75, -23.62, 15.75, -7.874, 23.62, -23.62, 19.69, -23.62, 19.69, -7.874, 23.62, -15.98, 21.59, 23.62, -20.19, 7.874, -8.379, 7.874, -20.19, 7.874, -8.379, 23.62, -20.19, 15.75, -8.379, 31.5, -0.5053, 15.75, -8.379, 23.62, -20.19, 31.5, -0.5053, 15.75, -4.442, 15.75, -8.379, 7.874, 7.369, 15.75, -4.442, 31.5, -0.5053, 15.75, -4.442, 7.874, 7.369, 7.874, -4.442, 31.5, -0.5053, 23.62, -20.19, 31.5, -20.19, -31.5, -0.5053, -23.62, -20.19, -23.62, 2.119, -23.62, -20.19, -31.5, -0.5053, -31.5, -20.19, 31.5, 15.75, 23.62, 7.874, 31.5, 7.874, 23.62, 7.874, 31.5, 15.75, 23.62, 11.81, 23.62, 11.81, 31.5, 15.75, 23.62, 15.75, -5.14, 15.75, -21.74, 11.81, -5.14, 11.81, -30.04, 15.75, -21.74, 11.81, -5.14, 15.75, -30.04, 7.874, -21.74, 11.81, -30.04, 15.75, -21.74, 11.81, -30.04, 7.874, -21.74, 7.874, -7.874, 23.12, 7.874, 19.18, 7.874, 23.12, 7.874, 19.18, -7.874, 23.12, -7.874, 19.18, -7.874, 33.91, 7.874, 24.07, 7.874, 33.91, 7.874, 24.07, -7.874, 33.91, -7.874, 24.07, -15.22, 19.69, 4.442, 15.75, 4.442, 19.69, 4.442, 15.75, -15.22, 19.69, -7.369, 15.75, -7.369, 15.75, -15.22, 19.69, -7.369, 11.81, -7.369, 11.81, -15.22, 19.69, -19.18, 11.81, -19.18, 11.81, -15.22, 19.69, -32.84, 9.418, -19.18, 11.81, -32.84, 9.418, -19.18, 7.874, -19.18, 7.874, -32.84, 9.418, -23.12, 7.874, 23.12, 7.874, 19.18, 11.81, 19.18, 7.874, 32.84, 9.418, 19.18, 11.81, 23.12, 7.874, 15.22, 19.69, 19.18, 11.81, 32.84, 9.418, 15.22, 19.69, 7.369, 11.81, 19.18, 11.81, 15.22, 19.69, 7.369, 15.75, 7.369, 11.81, -4.442, 19.69, 7.369, 15.75, 15.22, 19.69, 7.369, 15.75, -4.442, 19.69, -4.442, 15.75, -43.81, -18.14, -35.94, -1.91, -43.81, -1.91, -35.94, -1.91, -43.81, -18.14, -35.94, -10.27, -35.94, -1.91, -35.94, -10.27, -20.19, -1.91, -35.94, -10.27, -43.81, -18.14, -35.94, -18.14, -20.19, -10.27, -20.19, -1.91, -35.94, -10.27, -43.81, 12.07, -39.88, 24.24, -43.81, 24.24, -39.88, 24.24, -43.81, 12.07, -39.88, 12.07, -39.88, -4.431, -43.81, -16.61, -39.88, -16.61, -43.81, -16.61, -39.88, -4.431, -43.81, -4.431, -9.843, 21.1, -21.65, 13.35, -9.843, 10.4, -21.65, 13.35, -9.843, 21.1, -21.65, 18.15, -39.88, 13.35, -43.81, 18.15, -43.81, 13.35, -43.81, 18.15, -39.88, 13.35, -39.88, 18.15, 39.88, 21.1, 43.81, 10.4, 43.81, 21.1, 43.81, 10.4, 39.88, 21.1, 39.88, 10.4, -10.66, 16.4, -20.84, 6.216, -10.66, 6.216, 10.66, 6.216, 20.84, 6.216, 10.66, 16.4, 20.84, 7.874, 10.66, 3.937, 20.84, 3.937, 10.66, 3.937, 20.84, 7.874, 10.66, 7.874, -16.4, 7.874, -6.216, 3.937, -6.216, 7.874, -6.216, 3.937, -16.4, 7.874, -16.4, 3.937, 21.65, 13.35, 9.843, 21.1, 9.843, 10.4, 9.843, 21.1, 21.65, 13.35, 21.65, 18.15, 39.88, -16.61, 43.81, -4.431, 39.88, -4.431, 43.81, -4.431, 39.88, -16.61, 43.81, -16.61, 39.88, 18.15, 43.81, 13.35, 43.81, 18.15, 43.81, 13.35, 39.88, 18.15, 39.88, 13.35, 43.81, 24.24, 39.88, 12.07, 43.81, 12.07, 39.88, 12.07, 43.81, 24.24, 39.88, 24.24, -39.88, 10.4, -43.81, 21.1, -43.81, 10.4, -43.81, 21.1, -39.88, 10.4, -39.88, 21.1, 16.4, 3.937, 6.216, 7.874, 6.216, 3.937, 6.216, 7.874, 16.4, 3.937, 16.4, 7.874, -10.66, 7.874, -20.84, 3.937, -10.66, 3.937, -20.84, 3.937, -10.66, 7.874, -20.84, 7.874, -20.84, 6.216, -10.66, 6.216, -10.66, 16.4, 20.84, 6.216, 10.66, 16.4, 10.66, 6.216, -38.77, 1.803, -11.78, 20.94, -25.2, 19.9, 38.77, 1.803, 25.2, 19.9, 11.78, 20.94, 3.937, 1.505, -7.874, -20.77, 7.874, -20.77, -7.874, -20.77, 3.937, 1.505, -3.937, 1.505, -7.874, -12.98, 3.937, -25.86, 7.874, -12.98, 3.937, -25.86, -7.874, -12.98, -3.937, -25.86, 32.0, 30.17, 35.94, 24.83, 35.94, 30.17, 35.94, 24.83, 32.0, 30.17, 20.19, 24.83, -35.94, 24.83, -32.0, 30.17, -35.94, 30.17, -32.0, 30.17, -35.94, 24.83, -20.19, 24.83, 35.94, -10.27, 32.0, -18.14, 35.94, -18.14, 32.0, -18.14, 35.94, -10.27, 32.0, -10.27, -15.98, 21.59, -24.92, 24.87, -23.62, 19.69, -24.92, 24.87, -15.98, 21.59, -17.28, 26.78, 30.35, 30.24, 30.36, 15.07, 37.08, 26.15, 30.36, 15.07, 30.35, 30.24, 23.63, 19.15, 7.874, 19.18, 23.62, -20.19, 23.62, 3.432, 23.62, -20.19, 7.874, 19.18, 7.874, -20.19, 14.28, -2.924e-14, 10.34, 3.937, -7.994, -2.924e-14, 10.34, 3.937, 14.28, -2.924e-14, 14.28, 11.81, 10.34, 3.937, 14.28, 11.81, 10.34, 7.874, 10.34, 7.874, 14.28, 11.81, -4.057, 7.874, -4.057, 7.874, 14.28, 11.81, -7.994, 7.874, -7.994, 7.874, 14.28, 11.81, -7.994, 11.81, -7.994, -2.924e-14, -4.057, 3.937, -7.994, 7.874, -4.057, 3.937, -7.994, -2.924e-14, 10.34, 3.937, -7.994, 7.874, -4.057, 3.937, -4.057, 7.874, -7.874, 7.369, -23.62, 3.432, -23.62, 2.119, -23.62, 3.432, -7.874, 7.369, -7.874, 19.18, -7.874, 7.874, -23.62, 0.0, -7.874, 0.0, -23.62, 0.0, -7.874, 7.874, -23.62, 7.874, -23.62, 7.874, -7.874, 7.874, -23.62, 11.81, -3.432, 11.81, -2.119, 7.874, -2.119, 11.81, -3.432, 0.0, -2.119, 7.874, -3.432, 11.81, 20.19, 0.0, -2.119, 7.874, -3.432, 0.0, -2.119, 7.874, 20.19, 0.0, 20.19, 7.874, 7.874, -31.68, -7.874, -3.841, -7.874, -31.68, -7.874, -3.841, 7.874, -31.68, -1.969, -3.841, -1.969, -3.841, 7.874, -31.68, -0.0008706, -3.841, -0.0008706, -3.841, 7.874, -31.68, 1.969, -3.841, 1.969, -3.841, 7.874, -31.68, 7.874, -3.841, 7.874, 23.62, -7.874, 7.874, 7.874, 7.874, -7.874, 7.874, 7.874, 23.62, -7.874, 23.62, -7.874, 23.62, 7.874, 23.62, 7.874, 27.56, -7.874, 23.62, 7.874, 27.56, -7.874, 27.56, 7.874, -28.06, -7.874, -35.94, 7.874, -35.94, -7.874, -35.94, 7.874, -28.06, -7.874, -28.06, -1.969, -8.379, -7.874, 7.369, -7.874, -8.379, -7.874, 7.369, -1.969, -8.379, -1.969, 7.369, 1.969, -8.379, 7.874, 7.369, 1.969, 7.369, 7.874, 7.369, 1.969, -8.379, 7.874, -8.379, 23.62, 7.874, 7.874, 5.659e-14, 23.62, 2.915e-14, 7.874, 5.659e-14, 23.62, 7.874, 7.874, 7.874, 7.874, 7.874, 23.62, 7.874, 23.62, 11.81, -7.874, 19.18, -23.62, -20.19, -7.874, -20.19, -23.62, -20.19, -7.874, 19.18, -23.62, 3.432, -14.28, -1.129e-13, -10.34, 3.937, -14.28, 11.81, -10.34, 3.937, -14.28, -1.129e-13, 7.994, -1.129e-13, -10.34, 3.937, 7.994, -1.129e-13, 4.057, 3.937, 4.057, 3.937, 7.994, -1.129e-13, 4.057, 7.874, -10.34, 7.874, -14.28, 11.81, -10.34, 3.937, -14.28, 11.81, -10.34, 7.874, 7.994, 11.81, 7.994, 11.81, -10.34, 7.874, 4.057, 7.874, 7.994, 11.81, 4.057, 7.874, 7.994, -1.129e-13, 7.994, 11.81, 7.994, -1.129e-13, 7.994, 7.874, -20.19, 8.762e-14, 2.119, 7.874, -20.19, 7.874, 2.119, 7.874, -20.19, 8.762e-14, 3.432, 8.762e-14, 2.119, 7.874, 3.432, 8.762e-14, 2.119, 11.81, 2.119, 11.81, 3.432, 8.762e-14, 3.432, 11.81, 23.62, 2.119, 7.874, 19.18, 7.874, 7.369, 7.874, 19.18, 23.62, 2.119, 23.62, 3.432, 1.969, -5.791, 7.874, -13.65, 7.874, -5.791, 7.874, -13.65, 1.969, -5.791, -7.874, -13.65, -7.874, -13.65, 1.969, -5.791, 0.2576, -5.791, -7.874, -13.65, 0.2576, -5.791, -1.969, -5.791, -7.874, -13.65, -1.969, -5.791, -7.874, -5.791, -8.379, 15.75, -20.19, 23.62, -20.19, 15.75, -8.379, 31.5, -20.19, 23.62, -8.379, 15.75, -35.94, 27.56, -20.19, 23.62, -8.379, 31.5, -20.19, 23.62, -35.94, 27.56, -35.94, 23.62, -8.379, 31.5, -8.379, 15.75, -8.379, 19.69, -8.379, 31.5, -8.379, 19.69, -6.332, 19.69, -8.379, 31.5, -6.332, 19.69, 7.369, 31.5, 7.369, 31.5, -6.332, 19.69, -4.442, 19.69, 7.369, 31.5, -4.442, 19.69, 15.22, 19.69, 7.369, 31.5, 15.22, 19.69, 15.22, 31.1, 15.22, 31.1, 15.22, 19.69, 32.84, 9.418, 15.22, 31.1, 32.84, 9.418, 43.81, 14.44, 43.81, 14.44, 32.84, 9.418, 43.81, 11.16, 7.874, 14.44, -7.874, 11.16, 7.874, 11.16, -7.874, 11.16, 7.874, 14.44, -7.874, 14.44, -7.369, 31.5, 8.379, 19.69, 8.379, 31.5, 8.379, 19.69, -7.369, 31.5, 4.442, 19.69, 4.442, 19.69, -7.369, 31.5, -15.22, 19.69, -15.22, 19.69, -7.369, 31.5, -15.22, 31.1, -15.22, 19.69, -15.22, 31.1, -43.81, 14.44, -15.22, 19.69, -43.81, 14.44, -32.84, 9.418, -32.84, 9.418, -43.81, 14.44, -43.81, 11.16, 8.379, 15.75, 8.379, 31.5, 8.379, 19.69, 20.19, 15.75, 8.379, 31.5, 8.379, 15.75, 20.19, 23.62, 8.379, 31.5, 20.19, 15.75, 35.94, 23.62, 8.379, 31.5, 20.19, 23.62, 8.379, 31.5, 35.94, 23.62, 35.94, 27.56, -7.874, 45.02, 7.874, 33.91, 7.874, 45.02, 7.874, 33.91, -7.874, 45.02, -7.874, 33.91, -30.35, 30.24, -30.36, 15.07, -23.63, 19.15, -30.36, 15.07, -30.35, 30.24, -37.08, 26.15, -35.94, -18.14, -32.0, -10.27, -35.94, -10.27, -32.0, -10.27, -35.94, -18.14, -32.0, -18.14, 24.92, 24.87, 15.98, 21.59, 23.62, 19.69, 15.98, 21.59, 24.92, 24.87, 17.28, 26.78, 32.0, 30.17, 35.94, 24.83, 35.94, 30.17, 35.94, 24.83, 32.0, 30.17, 20.19, 24.83, -35.94, 24.83, -32.0, 30.17, -35.94, 30.17, -32.0, 30.17, -35.94, 24.83, -20.19, 24.83])
me_craft_speederd.materials.append(mat_metal)
me_craft_speederd.materials.append(mat_metaldark)
me_craft_speederd.materials.append(mat_dark)
me_craft_speederd.materials.append(mat_metalred)
me_craft_speederd.update()
me_craft_speederd.normals_split_custom_set([tuple(v) for v in zip(*[iter([0.3162, 0.0, 0.9487, 0.3162, 0.0, 0.9487, 0.3162, 0.0, 0.9487, 0.3162, 0.0, 0.9487, 0.3162, 0.0, 0.9487, 0.3162, -6.951e-08, 0.9487, 5.729e-08, 0.0, -1.0, 2.244e-08, 0.0, -1.0, 0.0, 0.0, -1.0, 2.244e-08, 0.0, -1.0, 5.729e-08, 0.0, -1.0, 5.684e-08, 0.0, -1.0, 0.2425, 0.9701, 0.0, 0.2425, 0.9701, 0.0, 0.2425, 0.9701, 0.0, 0.2425, 0.9701, 0.0, 0.2425, 0.9701, 0.0, 0.2425, 0.9701, 0.0, -0.08305, -0.9965, 0.0, -0.08305, -0.9965, 0.0, -0.08305, -0.9965, 0.0, -0.08305, -0.9965, 0.0, -0.08305, -0.9965, 0.0, -0.08305, -0.9965, 0.0, 1.0, 0.0, 0.0, 1.0, 0.0, 0.0, 1.0, 0.0, 0.0, 1.0, 0.0, 0.0, 1.0, 0.0, 0.0, 1.0, 0.0, 0.0, -3.723e-07, 0.0, -1.0, 1.378e-06, 0.0, -1.0, 1.501e-06, 0.0, -1.0, 1.378e-06, 0.0, -1.0, -3.723e-07, 0.0, -1.0, -9.163e-07, 0.0, -1.0, 1.378e-06, 0.0, -1.0, 1.433e-06, 0.0, -1.0, 1.501e-06, 0.0, -1.0, 1.433e-06, 0.0, -1.0, 1.378e-06, 0.0, -1.0, 1.289e-06, 0.0, -1.0, 1.433e-06, 0.0, -1.0, 1.289e-06, 0.0, -1.0, 3.13e-08, 0.0, -1.0, 3.13e-08, 0.0, -1.0, -9.163e-07, 0.0, -1.0, -3.723e-07, 0.0, -1.0, 3.13e-08, 0.0, -1.0, 1.289e-06, 0.0, -1.0, -4.819e-07, 0.0, -1.0, 3.13e-08, 0.0, -1.0, -4.819e-07, 0.0, -1.0, -9.163e-07, 0.0, -1.0, -1.121e-08, 0.0, 1.0, -3.93e-08, 0.0, 1.0, 0.0, 0.0, 1.0, -3.93e-08, 0.0, 1.0, -1.121e-08, 0.0, 1.0, -3.93e-08, 0.0, 1.0, -3.93e-08, 0.0, 1.0, -1.121e-08, 0.0, 1.0, 0.0, 0.0, 1.0, 0.4472, 0.8944, 0.0, 0.4472, 0.8944, 0.0, 0.4472, 0.8944, 0.0, 0.4472, 0.8944, 0.0, 0.4472, 0.8944, 0.0, 0.4472, 0.8944, 0.0, 0.0, 1.0, 0.0, 0.0, 1.0, 0.0, 0.0, 1.0, 0.0, 0.0, 1.0, 0.0, 0.0, 1.0, 0.0, 0.0, 1.0, 0.0, 1.0, 0.0, 0.0, 1.0, 0.0, 0.0, 1.0, 0.0, 0.0, 1.0, 0.0, 0.0, 1.0, 0.0, 0.0, 1.0, 0.0, 0.0, 0.0, 0.0, -1.0, 0.0, 0.0, -1.0, 0.0, 0.0, -1.0, -1.863e-07, 0.0, -1.0, -8.785e-08, 0.0, -1.0, -1.662e-07, 0.0, -1.0, -1.662e-07, 0.0, -1.0, -8.785e-08, 0.0, -1.0, 0.0, 0.0, -1.0, -1.433e-06, 0.0, -1.0, -1.061e-06, 0.0, -1.0, -1.129e-06, 0.0, -1.0, -1.061e-06, 0.0, -1.0, -1.433e-06, 0.0, -1.0, -1.289e-06, 0.0, -1.0, -1.289e-06, 0.0, -1.0, -1.433e-06, 0.0, -1.0, -2.344e-07, 0.0, -1.0, -1.289e-06, 0.0, -1.0, -2.344e-07, 0.0, -1.0, 2.409e-07, 0.0, -1.0, 2.409e-07, 0.0, -1.0, -2.344e-07, 0.0, -1.0, 3.545e-07, 0.0, -1.0, 3.545e-07, 0.0, -1.0, -2.344e-07, 0.0, -1.0, 2.94e-08, 0.0, -1.0, -1.061e-06, 0.0, -1.0, 2.94e-08, 0.0, -1.0, -1.129e-06, 0.0, -1.0, 2.94e-08, 0.0, -1.0, -1.061e-06, 0.0, -1.0, 3.545e-07, 0.0, -1.0, 0.08305, -0.9965, 0.0, 0.08305, -0.9965, 0.0, 0.08305, -0.9965, 0.0, 0.08305, -0.9965, 0.0, 0.08305, -0.9965, 0.0, 0.08305, -0.9965, 0.0, -0.3162, 0.0, 0.9487, -0.3162, 0.0, 0.9487, -0.3162, 0.0, 0.9487, -0.3162, 0.0, 0.9487, -0.3162, 0.0, 0.9487, -0.3162, -1.614e-07, 0.9487, -0.2425, 0.9701, 0.0, -0.2425, 0.9701, 0.0, -0.2425, 0.9701, 0.0, -0.2425, 0.9701, 0.0, -0.2425, 0.9701, 0.0, -0.2425, 0.9701, 0.0, -1.0, 0.0, 0.0, -1.0, 0.0, 0.0, -1.0, 0.0, 0.0, -1.0, 0.0, 0.0, -1.0, 0.0, 0.0, -1.0, 0.0, 0.0, -2.244e-08, 0.0, -1.0, -5.729e-08, 0.0, -1.0, 0.0, 0.0, -1.0, -5.729e-08, 0.0, -1.0, -2.244e-08, 0.0, -1.0, -5.684e-08, 0.0, -1.0, 0.0, 1.0, 0.0, 0.0, 1.0, 0.0, 0.0, 1.0, 0.0, 0.0, 1.0, 0.0, 0.0, 1.0, 0.0, 0.0, 1.0, 0.0, 0.0, 1.0, 0.0, 0.0, 1.0, 0.0, 0.0, 1.0, 0.0, -1.0, 0.0, 0.0, -1.0, 0.0, 0.0, -1.0, 0.0, 0.0, -1.0, 0.0, 0.0, -1.0, 0.0, 0.0, -1.0, 0.0, 0.0, 1.296e-08, 0.0, 1.0, 6.564e-08, 0.0, 1.0, 0.0, 0.0, 1.0, 6.564e-08, 0.0, 1.0, 1.296e-08, 0.0, 1.0, 8.312e-08, 0.0, 1.0, 8.312e-08, 0.0, 1.0, 1.296e-08, 0.0, 1.0, 0.0, 0.0, 1.0, 0.0, 0.0, -1.0, 0.0, 0.0, -1.0, 0.0, 0.0, -1.0, 9.313e-08, 0.0, -1.0, 6.44e-08, 0.0, -1.0, 7.861e-08, 0.0, -1.0, 7.861e-08, 0.0, -1.0, 6.44e-08, 0.0, -1.0, 0.0, 0.0, -1.0, -0.4472, 0.8944, 0.0, -0.4472, 0.8944, 0.0, -0.4472, 0.8944, 0.0, -0.4472, 0.8944, 0.0, -0.4472, 0.8944, 0.0, -0.4472, 0.8944, 0.0, 0.0, 0.0, -1.0, 5.729e-08, 0.0, -1.0, 0.0, 0.0, -1.0, 5.729e-08, 0.0, -1.0, 0.0, 0.0, -1.0, 5.684e-08, 0.0, -1.0, 5.684e-08, 0.0, -1.0, 0.0, 0.0, -1.0, 0.0, 0.0, -1.0, 0.3162, -6.951e-08, 0.9487, 0.3162, 0.0, 0.9487, 0.3162, 0.0, 0.9487, 0.3162, 0.0, 0.9487, 0.3162, -6.951e-08, 0.9487, 0.3162, -4.048e-07, 0.9487, 0.3162, -4.048e-07, 0.9487, 0.3162, -6.951e-08, 0.9487, 0.3162, -7.055e-08, 0.9487, 0.3162, -7.055e-08, 0.9487, 0.3162, -6.951e-08, 0.9487, 0.3162, 0.0, 0.9487, 0.0, -1.0, 0.0, 0.0, -1.0, 0.0, 0.0, -1.0, 0.0, 0.0, -1.0, 0.0, 0.0, -1.0, 0.0, 0.0, -1.0, 0.0, 1.0, -1.755e-07, 0.0, 1.0, -1.242e-07, 0.0, 1.0, 0.0, 0.0, 1.0, -1.242e-07, 0.0, 1.0, -1.755e-07, 0.0, 1.0, -2.484e-07, 0.0, 1.0, 0.0, 0.0, 1.0, 0.0, 0.0, 1.0, 0.0, 0.0, 1.0, -4.767e-05, -4.371e-08, 1.0, 4.797e-05, -4.371e-08, 1.0, 4.797e-05, -4.371e-08, 0.2425, -0.9701, 0.0, 0.2425, -0.9701, 0.0, 0.2425, -0.9701, 0.0, 0.2425, -0.9701, 0.0, 0.2425, -0.9701, 0.0, 0.2425, -0.9701, 0.0, 0.0, 0.0, 0.0, 0.0, 0.0, 0.0, 0.0, 0.0, 0.0, 0.2425, -0.9701, 0.0, 0.2425, -0.9701, 0.0, 0.2425, -0.9701, 0.0, 0.0, 0.0, 1.0, 0.0, 0.0, 1.0, 0.0, 0.0, 1.0, 0.0, 0.0, 1.0, 0.0, 0.0, 1.0, -3.23e-05, 0.0, 1.0, -3.23e-05, 0.0, 1.0, 0.0, 0.0, 1.0, 5.086e-05, 1.131e-05, 1.0, 0.2425, 0.9701, 1.441e-07, 0.2425, 0.9701, 2.142e-07, 0.2425, 0.9701, 0.0, 0.2425, 0.9701, 2.142e-07, 0.2425, 0.9701, 1.441e-07, 0.2425, 0.9701, 3.772e-07, 0.2425, 0.9701, 3.772e-07, 0.2425, 0.9701, 1.441e-07, 0.2425, 0.9701, 0.0, 0.2425, 0.9701, 0.0, 0.2425, 0.9701, 1.441e-07, 0.2425, 0.9701, 0.0, 0.2425, 0.9701, 1.163e-05, 0.2425, 0.9701, -1.156e-05, 0.2425, 0.9701, -1.163e-05, -1.0, 0.0, 0.0, -1.0, 0.0, 0.0, -1.0, 0.0, 0.0, -1.0, 0.0, 0.0, -1.0, 0.0, 0.0, -1.0, 0.0, 0.0, 0.0, 0.0, 1.0, 0.0, 0.0, 1.0, 0.0, 0.0, 1.0, 0.0, 0.0, 1.0, 0.0, 0.0, 1.0, 0.0, 0.0, 1.0, 1.0, 0.0, 0.0, 1.0, 0.0, 0.0, 1.0, 0.0, 0.0, 1.0, 0.0, 0.0, 1.0, 0.0, 0.0, 1.0, 0.0, 0.0, 8.988e-23, -1.0, -2.251e-16, 2.781e-15, -1.0, -6.617e-15, 0.0, -1.0, 0.0, 2.781e-15, -1.0, -6.617e-15, 8.988e-23, -1.0, -2.251e-16, -5.808e-16, -1.0, 6.97e-16, 3.033e-15, -1.0, -6.067e-15, 2.781e-15, -1.0, -6.617e-15, -5.808e-16, -1.0, 6.97e-16, 2.781e-15, -1.0, -6.617e-15, 3.033e-15, -1.0, -6.067e-15, 1.444e-14, -1.0, -2.888e-14, -7.254e-14, 0.0, -1.0, -3.038e-14, 0.0, -1.0, -1.029e-13, 0.0, -1.0, -3.038e-14, 0.0, -1.0, -7.254e-14, 0.0, -1.0, 0.0, 0.0, -1.0, 0.0, 1.0, 0.0, 0.0, 1.0, 0.0, 0.0, 1.0, -2.225e-08, 0.0, 1.0, 0.0, 0.0, 1.0, 0.0, 0.0, 1.0, 0.0, 0.0, 1.0, 1.947e-08, 0.0, 1.0, -2.225e-08, 0.0, 1.0, 0.0, 0.0, 1.0, -9.477e-09, 0.0, 1.0, -2.225e-08, 0.0, 1.0, 1.947e-08, 0.0, 1.0, -2.225e-08, 0.0, 1.0, -9.477e-09, 0.0, 1.0, 0.0, 0.0, 1.0, -9.477e-09, 0.0, 1.0, 1.947e-08, 0.0, 1.0, 5.633e-08, 0.0, 1.0, 5.633e-08, 0.0, 1.0, 1.947e-08, 0.0, 1.0, 0.0, 0.0, 0.8944, 0.4472, 0.0, 0.8944, 0.4472, 0.0, 0.8944, 0.4472, 0.0, 0.8944, 0.4472, 0.0, 0.8944, 0.4472, 0.0, 0.8944, 0.4472, 0.0, 0.0, 1.0, 0.0, 0.0, 1.0, 0.0, 0.0, 1.0, 0.0, 0.0, 1.0, 0.0, 0.0, 1.0, 0.0, 0.0, 1.0, 0.0, 0.0, 1.0, 0.0, 0.0, 1.0, 0.0, 0.0, 1.0, -1.0, -1.908e-08, 0.0, -1.0, -7.076e-08, 0.0, -1.0, 0.0, 0.0, -1.0, -7.076e-08, 0.0, -1.0, -1.908e-08, 0.0, -1.0, -4.657e-08, 0.0, -1.0, -7.076e-08, 0.0, -1.0, -4.657e-08, 0.0, -1.0, 0.0, 0.0, -2.291e-09, 4.777e-05, -1.0, 2.291e-09, -4.777e-05, -1.0, 2.291e-09, -4.777e-05, -1.0, 0.0, 0.0, -1.0, 0.0, 0.0, -1.0, 0.0, 0.0, -1.0, 0.0, 0.0, -1.0, 0.0, 0.0, -1.0, 0.0, 0.0, -1.0, 0.0, 1.0, 0.0, 0.0, 1.0, 0.0, 0.0, 1.0, 0.0, 0.0, 1.0, 0.0, 0.0, 1.0, 0.0, 0.0, 1.0, 0.0, 1.0, -3.538e-08, 0.0, 1.0, -9.538e-09, 0.0, 1.0, 0.0, 0.0, 1.0, -9.538e-09, 0.0, 1.0, -3.538e-08, 0.0, 1.0, -2.328e-08, 0.0, 1.0, -2.328e-08, 0.0, 1.0, -3.538e-08, 0.0, 1.0, 0.0, 0.0, -0.2425, -0.9701, 0.0, -0.2425, -0.9701, 0.0, -0.2425, -0.9701, 0.0, -0.2425, -0.9701, 0.0, -0.2425, -0.9701, 0.0, -0.2425, -0.9701, 0.0, -0.2425, -0.9701, 0.0, -0.2425, -0.9701, 0.0, -0.2425, -0.9701, 0.0, -0.2425, -0.9701, 0.0, -0.2425, -0.9701, 0.0, -0.2425, -0.9701, 0.0, 1.0, 0.0, 0.0, 1.0, 0.0, 0.0, 1.0, 0.0, 0.0, 1.0, 0.0, 0.0, 1.0, 0.0, 0.0, 1.0, 0.0, 0.0, -1.0, -6.729e-08, 0.0, -1.0, -1.526e-07, 0.0, -1.0, 0.0, 0.0, -1.0, -1.526e-07, 0.0, -1.0, -6.729e-08, 0.0, -1.0, -6.351e-07, 0.0, -1.0, -6.351e-07, 0.0, -1.0, -6.729e-08, 0.0, -1.0, 0.0, 0.0, -1.0, 0.0, 0.0, -1.0, -6.351e-07, 0.0, -1.0, 0.0, 0.0, -1.0, 0.0, 0.0, -1.0, 0.0, 0.0, -1.0, 0.0, 0.0, -1.0, 0.0, 0.0, -1.0, 0.0, 0.0, -1.0, 0.0, 0.0, 0.0, 0.0, 1.0, 0.0, 0.0, 1.0, 0.0, 0.0, 1.0, 0.0, 0.0, 1.0, 0.0, 0.0, 1.0, 0.0, 0.0, 1.0, 0.0, 0.0, 1.0, 0.0, 0.0, 1.0, -1.352e-05, 1.965e-05, 1.0, 0.0, 1.0, 2.682e-08, 0.0, 1.0, 1.017e-07, 0.0, 1.0, 0.0, 0.0, 1.0, 1.017e-07, 0.0, 1.0, 2.682e-08, 0.0, 1.0, 1.138e-07, 0.0, 1.0, 0.0, 0.0, 1.0, 1.138e-07, 0.0, 1.0, 2.682e-08, 0.0, 1.0, 0.0, 0.0, 1.0, 0.0, 0.0, 1.0, 1.138e-07, 0.0, 1.0, 0.0, 0.0, 1.0, 0.0, 0.0, 1.0, 0.0, 0.0, 1.0, 0.0, 0.0, 1.0, 0.0, 0.0, 1.0, 0.0, 0.0, 1.0, 0.0, 0.0, 1.0, 2.682e-08, 0.0, 1.0, 0.0, 0.0, -1.0, 0.0, 0.0, -1.0, 0.0, 0.0, -1.0, 0.0, 0.0, -1.0, 0.0, 0.0, -1.0, 0.0, 0.0, -1.0, 0.0, -5.684e-08, 0.0, -1.0, -2.099e-15, 0.0, -1.0, -5.729e-08, 0.0, -1.0, -2.099e-15, 0.0, -1.0, -5.684e-08, 0.0, -1.0, 0.0, 0.0, -1.0, 0.0, 0.0, -1.0, -5.684e-08, 0.0, -1.0, 0.0, 0.0, -1.0, -0.3162, -1.572e-07, 0.9487, -0.3162, -5.548e-07, 0.9487, -0.3162, 0.0, 0.9487, -0.3162, -1.614e-07, 0.9487, -0.3162, -5.548e-07, 0.9487, -0.3162, -1.572e-07, 0.9487, -0.3162, 0.0, 0.9487, -0.3162, -5.548e-07, 0.9487, -0.3162, -1.614e-07, 0.9487, -0.3162, -5.548e-07, 0.9487, -0.3162, 0.0, 0.9487, -0.3162, 0.0, 0.9487, 0.0, -1.0, 0.0, 0.0, -1.0, 0.0, 0.0, -1.0, 0.0, 0.0, -1.0, 0.0, 0.0, -1.0, 0.0, 0.0, -1.0, 0.0, 0.0, -0.9876, 0.1568, 0.0, -0.9876, 0.1568, 0.0, -0.9876, 0.1568, 0.0, -0.9876, 0.1568, 0.0, -0.9876, 0.1568, 0.0, -0.9876, 0.1568, 1.0, -9.126e-11, 0.0, 1.0, 3.123e-08, 0.0, 1.0, 1.159e-07, 0.0, 1.0, 3.123e-08, 0.0, 1.0, -9.126e-11, 0.0, 1.0, 1.411e-07, 0.0, 1.0, 1.411e-07, 0.0, 1.0, -9.126e-11, 0.0, 1.0, -3.109e-08, 0.0, 1.0, -3.109e-08, 0.0, 1.0, -9.126e-11, 0.0, 1.0, -1.456e-08, 0.0, 1.0, -1.456e-08, 0.0, 1.0, -9.126e-11, 0.0, 1.0, 1.469e-07, 0.0, 1.0, -1.456e-08, 0.0, 1.0, 1.469e-07, 0.0, 1.0, 1.361e-07, 0.0, 1.0, 1.361e-07, 0.0, 1.0, 1.469e-07, 0.0, 1.0, 1.9e-06, 0.0, -1.0, 1.918e-07, 0.0, -1.0, 3.38e-08, 0.0, -1.0, 0.0, 0.0, -1.0, 8.9e-08, 0.0, -1.0, 3.38e-08, 0.0, -1.0, 1.918e-07, 0.0, -1.0, -4.542e-09, 0.0, -1.0, 3.38e-08, 0.0, -1.0, 8.9e-08, 0.0, -1.0, -4.542e-09, 0.0, -1.0, 0.0, 0.0, -1.0, 3.38e-08, 0.0, -1.0, -4.542e-09, 0.0, -1.0, 7.455e-08, 0.0, -1.0, 0.0, 0.0, -1.0, -1.278e-08, 0.0, -1.0, 7.455e-08, 0.0, -1.0, -4.542e-09, 0.0, -1.0, 7.455e-08, 0.0, -1.0, -1.278e-08, 0.0, -1.0, 0.0, 0.0, -0.2425, 0.9701, 7.456e-08, -0.2425, 0.9701, 5.045e-08, -0.2425, 0.9701, 0.0, -0.2425, 0.9701, 5.045e-08, -0.2425, 0.9701, 7.456e-08, -0.2425, 0.9701, 1.755e-07, -0.2425, 0.9701, 5.045e-08, -0.2425, 0.9701, 1.755e-07, -0.2425, 0.9701, 0.0, -0.2425, 0.9701, 1.755e-07, -0.2425, 0.9701, 7.456e-08, -0.2425, 0.9701, 0.0, -0.2425, 0.9701, 0.0, -0.2425, 0.9701, 0.0, -0.2425, 0.9701, 1.755e-07, -0.2425, 0.9701, 0.0, -0.2425, 0.9701, 0.0, -0.2425, 0.9701, 0.0, -0.2425, 0.9701, 0.0, -0.2425, 0.9701, 0.0, -0.2425, 0.9701, 0.0, -0.2425, -0.9701, 0.0, -0.2425, -0.9701, 0.0, -0.2425, -0.9701, 0.0, -0.2425, -0.9701, 0.0, -0.2425, -0.9701, 0.0, -0.2425, -0.9701, 0.0, -2.728e-07, 0.0, -1.0, -1.662e-07, 0.0, -1.0, -3.653e-07, 0.0, -1.0, -1.662e-07, 0.0, -1.0, -2.728e-07, 0.0, -1.0, 0.0, 0.0, -1.0, -1.0, 0.0, 0.0, -1.0, 0.0, 0.0, -1.0, 0.0, 0.0, -1.0, 0.0, 0.0, -1.0, 0.0, 0.0, -1.0, 0.0, 0.0, 1.0, 0.0, 0.0, 1.0, 0.0, 0.0, 1.0, 0.0, 0.0, 1.0, 0.0, 0.0, 1.0, 0.0, 0.0, 1.0, 0.0, 0.0, 0.0, 1.0, 0.0, 0.0, 1.0, 0.0, 0.0, 1.0, 0.0, 0.0, -1.0, 0.0, 0.0, -1.0, 0.0, 0.0, -1.0, 0.0, 0.0, 0.0, 1.0, 0.0, 0.0, 1.0, 0.0, 0.0, 1.0, 0.0, 0.0, 1.0, 0.0, 0.0, 1.0, 0.0, 0.0, 1.0, 1.0, 0.0, 0.0, 1.0, 0.0, 0.0, 1.0, 0.0, 0.0, 1.0, 0.0, 0.0, 1.0, 0.0, 0.0, 1.0, 0.0, 0.0, 3.323e-07, 0.0, -1.0, 5.456e-07, 0.0, -1.0, 7.307e-07, 0.0, -1.0, 5.456e-07, 0.0, -1.0, 3.323e-07, 0.0, -1.0, 0.0, 0.0, -1.0, 0.2425, -0.9701, 0.0, 0.2425, -0.9701, 0.0, 0.2425, -0.9701, 0.0, 0.2425, -0.9701, 0.0, 0.2425, -0.9701, 0.0, 0.2425, -0.9701, 0.0, 1.0, 0.0, 0.0, 1.0, 0.0, 0.0, 1.0, 0.0, 0.0, 1.0, 0.0, 0.0, 1.0, 0.0, 0.0, 1.0, 0.0, 0.0, 0.2425, 0.9701, 0.0, 0.2425, 0.9701, 0.0, 0.2425, 0.9701, 0.0, 0.2425, 0.9701, 0.0, 0.2425, 0.9701, 0.0, 0.2425, 0.9701, 0.0, -1.0, 0.0, 0.0, -1.0, 0.0, 0.0, -1.0, 0.0, 0.0, -1.0, 0.0, 0.0, -1.0, 0.0, 0.0, -1.0, 0.0, 0.0, -1.0, 0.0, 0.0, -1.0, 0.0, 0.0, -1.0, 0.0, 0.0, -1.0, 0.0, 0.0, -1.0, 0.0, 0.0, -1.0, 0.0, 0.0, 0.0, 0.0, 1.0, 0.0, 0.0, 1.0, 0.0, 0.0, 1.0, 0.0, 0.0, 1.0, 0.0, 0.0, 1.0, 0.0, 0.0, 1.0, 0.0, -1.0, 0.0, 0.0, -1.0, 0.0, 0.0, -1.0, 0.0, 0.0, 1.0, 0.0, 0.0, 1.0, 0.0, 0.0, 1.0, 0.0, 0.8218, 0.4923, 0.2869, 0.8218, 0.4923, 0.2869, 0.8218, 0.4923, 0.2869, -0.8218, 0.4923, 0.2869, -0.8218, 0.4923, 0.2869, -0.8218, 0.4923, 0.2869, 0.0, 0.7071, 0.7071, 0.0, 0.7071, 0.7071, 0.0, 0.7071, 0.7071, 0.0, 0.7071, 0.7071, 0.0, 0.7071, 0.7071, 0.0, 0.7071, 0.7071, 0.0, 0.9975, 0.07081, 0.0, 0.9975, 0.07081, 0.0, 0.9975, 0.07081, 0.0, 0.9975, 0.07081, 0.0, 0.9975, 0.07081, 0.0, 0.9975, 0.07081, 0.9701, -0.2425, 0.0, 0.9701, -0.2425, 0.0, 0.9701, -0.2425, 0.0, 0.9701, -0.2425, 0.0, 0.9701, -0.2425, 0.0, 0.9701, -0.2425, 0.0, -0.9701, 0.2425, 0.0, -0.9701, 0.2425, 0.0, -0.9701, 0.2425, 0.0, -0.9701, 0.2425, 0.0, -0.9701, 0.2425, 0.0, -0.9701, 0.2425, 0.0, 0.2425, 0.9701, 0.0, 0.2425, 0.9701, 0.0, 0.2425, 0.9701, 0.0, 0.2425, 0.9701, 0.0, 0.2425, 0.9701, 0.0, 0.2425, 0.9701, 0.0, 0.0, 0.0, -1.0, 0.0, 0.0, -1.0, 0.0, 0.0, -1.0, 0.0, 0.0, -1.0, 0.0, 0.0, -1.0, 0.0, 0.0, -1.0, 0.221, 0.8839, 0.4122, 0.221, 0.8839, 0.4122, 0.221, 0.8839, 0.4122, 0.221, 0.8839, 0.4122, 0.221, 0.8839, 0.4122, 0.221, 0.8839, 0.4122, 0.0, -1.0, 0.0, 0.0, -1.0, 0.0, 0.0, -1.0, 0.0, 0.0, -1.0, 0.0, 0.0, -1.0, 0.0, 2.781e-15, -1.0, -6.617e-15, 0.7071, 6.585e-07, 0.7071, 0.7071, 5.446e-07, 0.7071, 0.7071, -2.693e-07, 0.7071, 0.7071, 5.446e-07, 0.7071, 0.7071, 6.585e-07, 0.7071, 0.7071, -7.546e-07, 0.7071, 0.7071, 5.446e-07, 0.7071, 0.7071, -7.546e-07, 0.7071, 0.7071, -1.222e-06, 0.7071, 0.7071, -1.222e-06, 0.7071, 0.7071, -7.546e-07, 0.7071, 0.7071, 3.596e-06, 0.7071, 0.7071, 3.596e-06, 0.7071, 0.7071, -7.546e-07, 0.7071, 0.7071, 3.319e-07, 0.7071, 0.7071, 3.319e-07, 0.7071, 0.7071, -7.546e-07, 0.7071, 0.7071, 0.0, 0.7071, 0.7071, -2.693e-07, 0.7071, 0.7071, -6.112e-07, 0.7071, 0.7071, 3.319e-07, 0.7071, 0.7071, -6.112e-07, 0.7071, 0.7071, -2.693e-07, 0.7071, 0.7071, 5.446e-07, 0.7071, 0.7071, 3.319e-07, 0.7071, 0.7071, -6.112e-07, 0.7071, 0.7071, 3.596e-06, 0.7071, 0.0, 1.0, 0.0, 0.0, 1.0, 0.0, 0.0, 1.0, 0.0, 0.0, 1.0, 0.0, 0.0, 1.0, 0.0, 0.0, 1.0, 0.0, 0.0, 0.0, -1.0, 0.0, 0.0, -1.0, 0.0, 0.0, -1.0, 0.0, 0.0, -1.0, 0.0, 0.0, -1.0, 0.0, 0.0, -1.0, 0.0, 0.0, -1.0, 0.0, 0.0, -1.0, 0.0, 0.0, -1.0, 1.0, 0.0, 0.0, 1.0, 8.281e-08, 0.0, 1.0, 0.0, 0.0, 1.0, 2.5e-07, 0.0, 1.0, 8.281e-08, 0.0, 1.0, 0.0, 0.0, 1.0, 6.035e-08, 0.0, 1.0, 8.281e-08, 0.0, 1.0, 2.5e-07, 0.0, 1.0, 8.281e-08, 0.0, 1.0, 6.035e-08, 0.0, 1.0, 0.0, 0.0, 0.0, 0.9899, -0.1414, 0.0, 0.9899, -0.1414, 0.0, 0.9899, -0.1414, 0.0, 0.9899, -0.1414, 0.0, 0.9899, -0.1414, 0.0, 0.9899, -0.1414, 0.0, 0.9899, -0.1414, 0.0, 0.9899, -0.1414, 0.0, 0.9899, -0.1414, 0.0, 0.9899, -0.1414, 0.0, 0.9899, -0.1414, 0.0, 0.9899, -0.1414, 0.0, 0.9899, -0.1414, 0.0, 0.9899, -0.1414, 0.0, 0.9899, -0.1414, 0.0, 0.0, -1.0, 0.0, 0.0, -1.0, 0.0, 0.0, -1.0, 0.0, 0.0, -1.0, 0.0, 0.0, -1.0, 0.0, 0.0, -1.0, 0.0, 0.0, -1.0, 0.0, 0.0, -1.0, 0.0, 0.0, -1.0, 0.0, 0.0, -1.0, 0.0, 0.0, -1.0, 0.0, 0.0, -1.0, 0.0, -1.0, 0.0, 0.0, -1.0, 0.0, 0.0, -1.0, 0.0, 0.0, -1.0, 0.0, 0.0, -1.0, 0.0, 0.0, -1.0, 0.0, 0.0, 1.0, 0.0, 0.0, 1.0, 0.0, 0.0, 1.0, 0.0, 0.0, 1.0, 0.0, 0.0, 1.0, 0.0, 0.0, 1.0, 0.0, 0.0, 1.0, 0.0, 0.0, 1.0, 0.0, 0.0, 1.0, 0.0, 0.0, 1.0, 0.0, 0.0, 1.0, 0.0, 0.0, 1.0, 0.0, -2.099e-15, 0.0, -1.0, -2.638e-15, 0.0, -1.0, -8.936e-15, 0.0, -1.0, -2.638e-15, 0.0, -1.0, -2.099e-15, 0.0, -1.0, 0.0, 0.0, -1.0, 0.0, 0.0, -1.0, -2.099e-15, 0.0, -1.0, 0.0, 0.0, -1.0, 8.988e-23, -1.0, -2.251e-16, 1.32e-15, -1.0, -5.282e-16, -5.808e-16, -1.0, 6.97e-16, 1.32e-15, -1.0, -5.282e-16, 8.988e-23, -1.0, -2.251e-16, 0.0, -1.0, 0.0, -0.7071, 2.634e-07, 0.7071, -0.7071, 1.803e-07, 0.7071, -0.7071, -1.317e-07, 0.7071, -0.7071, 1.803e-07, 0.7071, -0.7071, 2.634e-07, 0.7071, -0.7071, -4.129e-07, 0.7071, -0.7071, 1.803e-07, 0.7071, -0.7071, -4.129e-07, 0.7071, -0.7071, -6.622e-07, 0.7071, -0.7071, -6.622e-07, 0.7071, -0.7071, -4.129e-07, 0.7071, -0.7071, 0.0, 0.7071, -0.7071, -6.502e-08, 0.7071, -0.7071, -1.317e-07, 0.7071, -0.7071, 1.803e-07, 0.7071, -0.7071, -1.317e-07, 0.7071, -0.7071, -6.502e-08, 0.7071, -0.7071, 8.223e-07, 0.7071, -0.7071, 8.223e-07, 0.7071, -0.7071, -6.502e-08, 0.7071, -0.7071, 1.222e-06, 0.7071, -0.7071, 0.0, 0.7071, -0.7071, 0.0, 0.7071, -0.7071, -4.129e-07, 0.7071, -0.7071, 3.371e-05, 0.7071, -0.7071, -3.392e-05, 0.7071, -0.7071, -3.392e-05, 0.7071, -1.0, 0.0, 0.0, -1.0, 0.0, 0.0, -1.0, 0.0, 0.0, -1.0, 0.0, 0.0, -1.0, 0.0, 0.0, -1.0, 0.0, 0.0, -1.0, 0.0, 0.0, -1.0, 0.0, 0.0, -1.0, 0.0, 0.0, -1.0, 0.0, 0.0, -1.0, 0.0, 0.0, -1.0, 0.0, 0.0, 0.0, 1.0, 0.0, 0.0, 1.0, 0.0, 0.0, 1.0, 0.0, 0.0, 1.0, 0.0, 0.0, 1.0, 0.0, 0.0, 1.0, 0.0, 0.0, 0.9988, 0.04981, 0.0, 0.9988, 0.04981, 0.0, 0.9988, 0.04981, 0.0, 0.9988, 0.04981, 0.0, 0.9988, 0.04981, 0.0, 0.9988, 0.04981, 0.0, 0.9988, 0.04981, 0.0, 0.9988, 0.04981, 0.0, 0.9988, 0.04981, 0.0, 0.9988, 0.04981, 0.0, 0.9988, 0.04981, 0.0, 0.9988, 0.04981, 0.0, 0.9988, 0.04981, 0.0, 0.9988, 0.04981, 0.0, 0.9988, 0.04981, -1.0, 0.0, 0.0, -1.0, -6.637e-08, 0.0, -1.0, 0.0, 0.0, -1.0, -4.229e-08, 0.0, -1.0, -6.637e-08, 0.0, -1.0, 0.0, 0.0, -1.0, -3.06e-08, 0.0, -1.0, -6.637e-08, 0.0, -1.0, -4.229e-08, 0.0, -1.0, -6.637e-08, 0.0, -1.0, -3.06e-08, 0.0, -1.0, 0.0, 0.0, -1.0, 0.0, 0.0, -1.0, 0.0, 0.0, -1.0, 0.0, 0.0, -1.0, 1.106e-07, 0.0, -1.0, 0.0, 0.0, -1.0, -1.057e-07, 0.0, -1.0, 1.106e-07, 0.0, -1.0, -1.057e-07, 0.0, -1.0, 5.162e-08, 0.0, -1.0, 5.162e-08, 0.0, -1.0, -1.057e-07, 0.0, -1.0, -6.468e-07, 0.0, -1.0, -5.917e-08, 0.0, -1.0, -1.278e-08, 0.0, -1.0, -4.542e-09, 0.0, -1.0, -5.917e-08, 0.0, -1.0, -4.542e-09, 0.0, -1.0, 1.438e-08, 0.0, -1.0, 1.438e-08, 0.0, -1.0, -4.542e-09, 0.0, -1.0, 8.9e-08, 0.0, -1.0, 1.438e-08, 0.0, -1.0, 8.9e-08, 0.0, -1.0, 4.841e-08, 0.0, -1.0, 4.841e-08, 0.0, -1.0, 8.9e-08, 0.0, -1.0, 0.0, 0.0, 0.0, 0.0, 1.0, 0.0, 0.0, 1.0, 0.0, 0.0, 1.0, 0.0, 0.0, 1.0, 0.0, 0.0, 1.0, 0.0, 0.0, 1.0, 1.0, -1.067e-08, 0.0, 1.0, 1.017e-07, 0.0, 1.0, 0.0, 0.0, 1.0, 1.017e-07, 0.0, 1.0, -1.067e-08, 0.0, 1.0, 1.159e-07, 0.0, 1.0, 1.159e-07, 0.0, 1.0, -1.067e-08, 0.0, 1.0, -9.126e-11, 0.0, 1.0, -9.126e-11, 0.0, 1.0, -1.067e-08, 0.0, 1.0, 0.0, 0.0, 1.0, -9.126e-11, 0.0, 1.0, 0.0, 0.0, 1.0, 5.014e-08, 0.0, 1.0, -9.126e-11, 0.0, 1.0, 5.014e-08, 0.0, 1.0, 1.469e-07, 0.0, 1.0, 1.469e-07, 0.0, 1.0, 5.014e-08, 0.0, 1.0, 0.0, 0.0, 1.0, -4.767e-05, -4.371e-08, 1.0, 4.797e-05, -4.371e-08, 1.0, 4.797e-05, -4.371e-08, 1.0, 0.0, 0.0, 1.0, -4.463e-08, 0.0, 1.0, 0.0, 0.0, 1.0, -1.009e-07, 0.0, 1.0, -4.463e-08, 0.0, 1.0, 0.0, 0.0, 1.0, -1.863e-07, 0.0, 1.0, -4.463e-08, 0.0, 1.0, -1.009e-07, 0.0, 1.0, 0.0, 0.0, 1.0, 0.0, 0.0, 1.0, 0.0, 0.0, 0.0, -0.9876, 0.1568, 0.0, -0.9876, 0.1568, 0.0, -0.9876, 0.1568, 0.0, -0.9876, 0.1568, 0.0, -0.9876, 0.1568, 0.0, -0.9876, 0.1568, -0.221, 0.8839, 0.4122, -0.221, 0.8839, 0.4122, -0.221, 0.8839, 0.4122, -0.221, 0.8839, 0.4122, -0.221, 0.8839, 0.4122, -0.221, 0.8839, 0.4122, -0.2425, 0.9701, 0.0, -0.2425, 0.9701, 0.0, -0.2425, 0.9701, 0.0, -0.2425, 0.9701, 0.0, -0.2425, 0.9701, 0.0, -0.2425, 0.9701, 0.0, 0.0, 0.0, -1.0, 0.0, 0.0, -1.0, 0.0, 0.0, -1.0, 0.0, 0.0, -1.0, 0.0, 0.0, -1.0, 0.0, 0.0, -1.0, 0.9701, 0.2425, 0.0, 0.9701, 0.2425, 0.0, 0.9701, 0.2425, 0.0, 0.9701, 0.2425, 0.0, 0.9701, 0.2425, 0.0, 0.9701, 0.2425, 0.0, -0.9701, -0.2425, 0.0, -0.9701, -0.2425, 0.0, -0.9701, -0.2425, 0.0, -0.9701, -0.2425, 0.0, -0.9701, -0.2425, 0.0, -0.9701, -0.2425, 0.0])] * 3)])

# ---- objects
ob_astroid_001 = bpy.data.objects.new('astroid_001', me_astroid_001)
ob_craft_speederd = bpy.data.objects.new('craft_speederD', me_craft_speederd)

# ---- transforms, parenting, visibility, modifiers, constraints
ob_astroid_001.location = (0.0, 0.0, 0.0)
ob_craft_speederd.location = (0.0, 13.93, 0.0)
ob_craft_speederd.rotation_euler = (1.571, -0.0, 0.0)

# ---- collection membership
col_astroids.objects.link(ob_astroid_001)
col_astroids.objects.link(ob_craft_speederd)

# ---- scene / render settings (as saved in the file)
scene.frame_start = 1; scene.frame_end = 250; scene.frame_set(1)
scene.render.engine = 'BLENDER_EEVEE_NEXT'
bpy.context.view_layer.update()

# ---- added for rendering (the .blend has no active camera and no usable light): camera, sun
cam_auto = bpy.data.cameras.new('AutoCamera')
cam_auto.lens = 50.0
cam_auto.sensor_width = 36.0
cam_auto.clip_end = 1000.0
ob_auto_camera = bpy.data.objects.new('AutoCamera', cam_auto)
scene.collection.objects.link(ob_auto_camera)
ob_auto_camera.location = (45.156, -53.3801, 38.0902)
ob_auto_camera.rotation_euler = (1.09748, -7.21219e-08, 0.694738)
scene.camera = ob_auto_camera
light_auto_sun = bpy.data.lights.new('AutoSun', 'SUN')
light_auto_sun.energy = 3.0
light_auto_sun.angle = 0.0523599
ob_auto_sun = bpy.data.objects.new('AutoSun', light_auto_sun)
scene.collection.objects.link(ob_auto_sun)
ob_auto_sun.rotation_euler = (0.872665, 0.174533, 0.523599)
bpy.context.view_layer.update()
